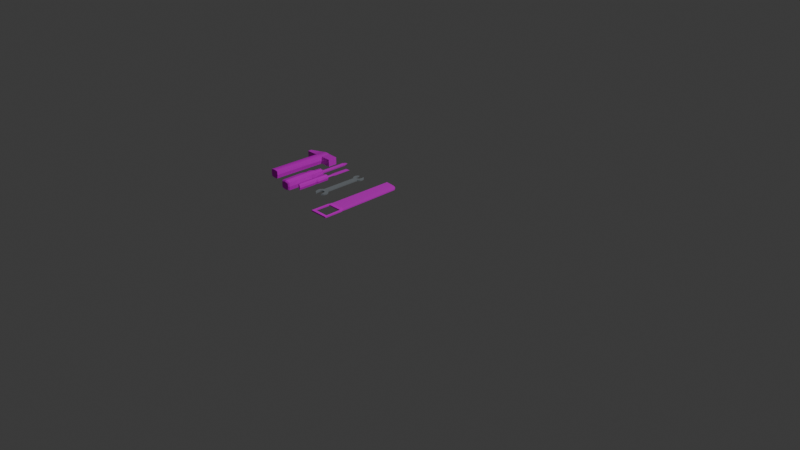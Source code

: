 # Source: tools.blend  (saved by Blender 4.2.67; exported with 4.5.12 LTS)
import bpy
from mathutils import Matrix  # noqa: F401  (used for matrix-valued properties, if any)

bpy.ops.wm.read_factory_settings(use_empty=True)
scene = bpy.context.scene
scene.name = 'Scene'

# ---- collections
col_collection = bpy.data.collections.new('Collection'); scene.collection.children.link(col_collection)
col_export = bpy.data.collections.new('Export'); scene.collection.children.link(col_export)

# ---- images (referenced by path relative to the original .blend; pixels are not part of the script)
import os
ASSET_DIR = os.environ.get("B2B_ASSET_DIR", "")  # directory of the original .blend (textures are referenced by path, not embedded)
HERE = os.path.dirname(os.path.abspath(__file__))  # packed textures are extracted next to this script under _unpacked/

def load_image(name, relpath, width, height, colorspace="sRGB"):
    """Load a texture the original file referenced (path relative to the .blend, or extracted next to this script)."""
    p = next((c for c in (os.path.join(HERE, relpath), os.path.join(ASSET_DIR, relpath)) if relpath and os.path.exists(c)), "")
    if p:
        img = bpy.data.images.load(p, check_existing=True)
        img.name = name
    else:  # same state as the original file: an image datablock whose file is absent (Cycles renders it pink)
        img = bpy.data.images.new(name, width, height)
        img.source = "FILE"
        img.filepath = "//" + (relpath or name)
    img.colorspace_settings.name = colorspace
    return img
img_fine_grained_wood_col_1k_jpg_001 = load_image('fine_grained_wood_col_1k.jpg.001', 'fine_grained_wood_col_1k.jpg', 1024, 1024, 'sRGB')
img_fine_grained_wood_nor_gl_1k_exr_001 = load_image('fine_grained_wood_nor_gl_1k.exr.001', 'fine_grained_wood_nor_gl_1k.exr', 1024, 1024, 'Linear Rec.709')
img_fine_grained_wood_rough_1k_jpg_001 = load_image('fine_grained_wood_rough_1k.jpg.001', 'fine_grained_wood_rough_1k.jpg', 1024, 1024, 'sRGB')
img_spotted_rust_albedo_png = load_image('spotted-rust_albedo.png', 'textures/spotted-rust-bl/spotted-rust_albedo.png', 1024, 1024, 'sRGB')
img_old_sheet_metal_albedo_png = load_image('old-sheet-metal-albedo.png', 'textures/old-sheet-metal-bl/old-sheet-metal-albedo.png', 1024, 1024, 'sRGB')
img_old_sheet_metal_normal_ogl_png = load_image('old-sheet-metal-Normal-ogl.png', 'textures/old-sheet-metal-bl/old-sheet-metal-Normal-ogl.png', 1024, 1024, 'sRGB')
img_old_sheet_metal_roughness_png = load_image('old-sheet-metal-Roughness.png', 'textures/old-sheet-metal-bl/old-sheet-metal-Roughness.png', 1024, 1024, 'sRGB')

# ---- materials (node trees are filled in below, after node groups)
mat_wood = bpy.data.materials.new('Wood')
mat_spottedruststeel = bpy.data.materials.new('SpottedRustSteel')
mat_material_002 = bpy.data.materials.new('Material.002')
mat_material_003 = bpy.data.materials.new('Material.003')
mat_material_001 = bpy.data.materials.new('Material.001')

# ---- material node trees
mat_wood.use_nodes = True; mat_wood.node_tree.nodes.clear()
_N = mat_wood.node_tree.nodes; _L = mat_wood.node_tree.links
n0 = _N.new('ShaderNodeBsdfPrincipled'); n0.name = 'Principled BSDF'; n0.location = (-202, 293)
n0.inputs[3].default_value = 1.0
n1 = _N.new('ShaderNodeOutputMaterial'); n1.name = 'Material Output'; n1.location = (88, 293)
n2 = _N.new('ShaderNodeTexImage'); n2.name = 'Image Texture'; n2.location = (-641, 265)
n2.image = img_fine_grained_wood_col_1k_jpg_001
n3 = _N.new('ShaderNodeTexImage'); n3.name = 'Image Texture.001'; n3.location = (-946, -5)
n3.image = img_fine_grained_wood_nor_gl_1k_exr_001
n4 = _N.new('ShaderNodeNormalMap'); n4.name = 'Normal Map'; n4.location = (-626, -29)
n5 = _N.new('ShaderNodeTexImage'); n5.name = 'Image Texture.002'; n5.location = (-630, -208)
n5.image = img_fine_grained_wood_rough_1k_jpg_001
_L.new(n0.outputs[0], n1.inputs[0])
_L.new(n2.outputs[0], n0.inputs[0])
_L.new(n3.outputs[0], n4.inputs[0])
_L.new(n4.outputs[0], n0.inputs[5])
_L.new(n5.outputs[0], n0.inputs[2])
n1.is_active_output = True
mat_spottedruststeel.use_nodes = True; mat_spottedruststeel.node_tree.nodes.clear()
_N = mat_spottedruststeel.node_tree.nodes; _L = mat_spottedruststeel.node_tree.links
n0 = _N.new('ShaderNodeBsdfPrincipled'); n0.name = 'Principled BSDF'; n0.location = (10, 300)
n1 = _N.new('ShaderNodeOutputMaterial'); n1.name = 'Material Output'; n1.location = (300, 300)
n2 = _N.new('ShaderNodeTexImage'); n2.name = 'Image Texture'; n2.location = (-280, 280)
n2.image = img_spotted_rust_albedo_png
_L.new(n0.outputs[0], n1.inputs[0])
_L.new(n2.outputs[0], n0.inputs[0])
n1.is_active_output = True
mat_material_002.use_nodes = True; mat_material_002.node_tree.nodes.clear()
_N = mat_material_002.node_tree.nodes; _L = mat_material_002.node_tree.links
n0 = _N.new('ShaderNodeBsdfPrincipled'); n0.name = 'Principled BSDF'; n0.location = (10, 300)
n1 = _N.new('ShaderNodeOutputMaterial'); n1.name = 'Material Output'; n1.location = (300, 300)
n2 = _N.new('ShaderNodeTexImage'); n2.name = 'Image Texture'; n2.location = (-280, 280)
n2.image = img_spotted_rust_albedo_png
_L.new(n0.outputs[0], n1.inputs[0])
_L.new(n2.outputs[0], n0.inputs[0])
n1.is_active_output = True
mat_material_003.use_nodes = True; mat_material_003.node_tree.nodes.clear()
_N = mat_material_003.node_tree.nodes; _L = mat_material_003.node_tree.links
n0 = _N.new('ShaderNodeBsdfPrincipled'); n0.name = 'Principled BSDF'; n0.location = (-32, 305)
n1 = _N.new('ShaderNodeOutputMaterial'); n1.name = 'Material Output'; n1.location = (258, 305)
n2 = _N.new('ShaderNodeTexImage'); n2.name = 'Image Texture'; n2.location = (-446, 367)
n2.image = img_old_sheet_metal_albedo_png
n3 = _N.new('ShaderNodeTexImage'); n3.name = 'Image Texture.001'; n3.location = (-750, 55)
n3.image = img_old_sheet_metal_normal_ogl_png
n4 = _N.new('ShaderNodeNormalMap'); n4.name = 'Normal Map'; n4.location = (-481, 13)
n5 = _N.new('ShaderNodeTexImage'); n5.name = 'Image Texture.002'; n5.location = (-305, -23)
n5.image = img_old_sheet_metal_roughness_png
_L.new(n0.outputs[0], n1.inputs[0])
_L.new(n2.outputs[0], n0.inputs[0])
_L.new(n3.outputs[0], n4.inputs[0])
_L.new(n4.outputs[0], n0.inputs[5])
_L.new(n5.outputs[0], n0.inputs[2])
n1.is_active_output = True
mat_material_001.use_nodes = True; mat_material_001.node_tree.nodes.clear()
_N = mat_material_001.node_tree.nodes; _L = mat_material_001.node_tree.links
n0 = _N.new('ShaderNodeBsdfPrincipled'); n0.name = 'Principled BSDF'; n0.location = (10, 300)
n0.inputs[0].default_value = (0.3694, 0.4081, 0.4404, 1.0)
n0.inputs[1].default_value = 0.3364
n1 = _N.new('ShaderNodeOutputMaterial'); n1.name = 'Material Output'; n1.location = (300, 300)
_L.new(n0.outputs[0], n1.inputs[0])
n1.is_active_output = True

# ---- world
world_world = bpy.data.worlds.new('World'); scene.world = world_world
world_world.use_nodes = True; world_world.node_tree.nodes.clear()
_N = world_world.node_tree.nodes; _L = world_world.node_tree.links
n0 = _N.new('ShaderNodeOutputWorld'); n0.name = 'World Output'; n0.location = (300, 300)
n1 = _N.new('ShaderNodeBackground'); n1.name = 'Background'; n1.location = (10, 300)
n1.inputs[0].default_value = (0.05088, 0.05088, 0.05088, 1.0)
_L.new(n1.outputs[0], n0.inputs[0])
n0.is_active_output = True
world_world.color = (0.05088, 0.05088, 0.05088)
world_world.sun_shadow_jitter_overblur = 0.0

# ---- cameras
cam_camera = bpy.data.cameras.new('Camera')
cam_camera.clip_end = 100.0
cam_camera.ortho_scale = 7.314

# ---- lights
light_light = bpy.data.lights.new('Light', 'POINT')
light_light.energy = 1000.0
light_light.shadow_soft_size = 0.1

# ---- meshes
me_cube_002 = bpy.data.meshes.new('Cube.002')
me_cube_002.from_pydata([(0.1349, -1.0, -1.0), (0.1349, 1.0, 1.0), (0.1349, 1.0, -1.0), (0.1349, -1.0, 1.0), (1.0, -1.0, -1.0), (1.0, -1.0, 1.0), (1.098, 1.0, -1.0), (1.098, 1.0, 1.0), (-0.101, 1.0, -1.0), (-0.101, 1.0, 1.0), (-0.101, -1.0, -1.0), (-0.101, -1.0, 1.0), (0.01498, -1.0, -1.0), (0.01498, 1.0, 1.0), (0.01498, -1.0, 1.0), (0.01498, 1.0, -1.0), (0.3423, 1.034, 1.0), (0.3423, -1.034, -1.0), (0.3423, 1.034, -1.0), (0.3423, -1.034, 1.0), (0.4781, 1.0, 1.0), (0.4781, -1.0, -1.0), (0.4781, 1.0, -1.0), (0.4781, -1.0, 1.0), (-1.033, 0.7526, -0.2011), (-1.033, -0.7526, -0.2011), (-1.042, -0.7526, 0.009743), (-1.042, 0.7636, 0.009743), (-0.3903, 0.7526, -0.2191), (-0.3903, -0.7526, 0.2191), (-0.3903, 0.7526, 0.2191), (-0.136, 0.466, 0.2191), (-0.3903, -0.7526, -0.2191), (-0.136, -0.466, -0.2191), (-0.136, -0.466, 0.2191), (-0.136, 0.466, -0.2191), (0.2164, 1.048, -1.0), (0.2164, -1.048, 1.0), (0.2164, 1.048, 1.0), (0.2164, -1.048, -1.0), (0.269, 1.094, 1.0), (0.269, -1.094, -1.0), (0.269, 1.094, -1.0), (0.269, -1.094, 1.0), (0.3884, 0.8144, -1.0), (0.3884, -0.8144, 1.0), (0.3884, 0.8144, 1.0), (0.3884, -0.8144, -1.0), (0.3022, 1.108, 1.0), (0.3022, -1.108, -1.0), (0.3022, 1.108, -1.0), (0.3022, -1.108, 1.0), (0.431, 0.7913, 1.0), (0.431, -0.7913, -1.0), (0.431, 0.7913, -1.0), (0.431, -0.7913, 1.0), (-1.011, -0.7526, 0.2191), (-1.011, 0.7526, 0.2191), (-0.3536, 0.466, 0.2191), (-0.3536, -0.466, -0.2191), (-0.3536, 0.466, -0.2191), (-0.3536, -0.466, 0.2191), (-0.3712, 0.5614, -0.2191), (-0.3712, -0.5614, 0.2191), (-0.3712, 0.5614, 0.2191), (-0.3712, -0.5614, -0.2191), (0.02069, -1.0, -1.0), (0.02069, 1.0, 1.0), (0.02069, -1.0, 1.0), (0.02069, 1.0, -1.0), (0.01504, 0.9786, 0.9786), (0.01504, -0.9786, 0.9786), (0.01504, -0.9786, -0.9786), (0.01504, 0.9786, -0.9786), (0.02063, -0.9786, 0.9786), (0.02063, 0.9786, -0.9786), (0.02063, -0.9786, -0.9786), (0.02063, 0.9786, 0.9786), (0.01498, -5.684e-14, 1.297), (1.049, -5.684e-14, -1.296), (1.049, -5.684e-14, 1.297), (0.01498, -5.684e-14, -1.296), (-0.101, -5.684e-14, 1.297), (-0.101, -5.684e-14, -1.296), (0.3423, -5.684e-14, 1.297), (0.3423, -5.684e-14, -1.296), (0.4781, -5.684e-14, 1.297), (0.4781, -5.684e-14, -1.296), (-1.033, -5.684e-14, -0.227), (-1.042, -5.684e-14, 0.01591), (-0.136, -5.684e-14, 0.2845), (-0.136, -5.684e-14, -0.2837), (-0.3903, -5.684e-14, -0.2837), (-0.3903, -5.684e-14, 0.2845), (0.1349, -5.684e-14, -1.296), (0.1349, -5.684e-14, 1.297), (0.2164, -5.684e-14, 1.297), (0.2164, -5.684e-14, -1.296), (0.269, -5.684e-14, 1.297), (0.269, -5.684e-14, -1.296), (0.3884, -5.684e-14, -1.296), (0.3884, -5.684e-14, 1.297), (0.3022, -5.684e-14, 1.297), (0.3022, -5.684e-14, -1.296), (0.431, -5.684e-14, 1.297), (0.431, -5.684e-14, -1.296), (-1.011, -5.684e-14, 0.2638), (-0.3536, -5.684e-14, 0.2845), (-0.3536, -5.684e-14, -0.2837), (-0.3712, -5.684e-14, -0.2837), (-0.3712, -5.684e-14, 0.2845), (0.02069, -5.684e-14, -1.296), (0.02069, -5.684e-14, 1.297), (0.01504, -5.684e-14, 1.269), (0.01504, -5.684e-14, -1.268), (0.02063, -5.684e-14, -1.268), (0.02063, -5.684e-14, 1.269), (1.098, 1.202, -0.0003697), (1.0, -1.202, -0.0003697), (0.01498, -1.202, -0.0003697), (0.01498, 1.202, -0.0003697), (-0.101, -1.202, -0.0003697), (-0.101, 1.202, -0.0003697), (0.3423, -1.243, -0.0003697), (0.3423, 1.243, -0.0003697), (0.4781, -1.202, -0.0003697), (0.4781, 1.202, -0.0003697), (-1.075, -0.764, -0.1951), (-1.075, 0.7503, -0.1951), (-0.136, -0.5601, -8.101e-05), (-0.136, 0.5601, -8.101e-05), (-0.3902, 0.7436, -8.101e-05), (-0.3904, -0.7968, -8.101e-05), (0.1349, 1.202, -0.0003697), (0.1349, -1.202, -0.0003697), (0.2164, -1.259, -0.0003697), (0.2164, 1.259, -0.0003697), (0.269, -1.315, -0.0003697), (0.269, 1.315, -0.0003697), (0.3884, 0.9789, -0.0003697), (0.3884, -0.9789, -0.0003697), (0.3022, -1.332, -0.0003697), (0.3022, 1.332, -0.0003697), (0.431, -0.9512, -0.0003697), (0.431, 0.9512, -0.0003697), (-0.3536, -0.5601, -8.101e-05), (-0.3536, 0.5601, -8.101e-05), (-0.3712, 0.6748, -8.101e-05), (-0.3712, -0.6748, -8.101e-05), (0.02069, -1.202, -0.0003697), (0.02069, 1.202, -0.0003697), (0.01504, -1.176, -0.0003618), (0.01504, 1.176, -0.0003618), (0.02063, -1.176, -0.0003618), (0.02063, 1.176, -0.0003618), (-1.075, 4.817e-08, -0.2157), (1.071, 4.817e-08, -8.774e-05)], [], [(150, 67, 1, 133), (126, 20, 7, 117), (156, 80, 5, 118), (111, 66, 76, 115), (87, 79, 4, 21), (112, 67, 77, 116), (78, 82, 11, 14), (83, 81, 12, 10), (119, 14, 11, 121), (122, 9, 13, 120), (83, 10, 33, 91), (122, 8, 35, 130), (82, 9, 31, 90), (121, 11, 34, 129), (140, 45, 19, 123), (101, 84, 19, 45), (103, 85, 17, 49), (142, 48, 16, 124), (80, 86, 23, 5), (118, 5, 23, 125), (105, 87, 21, 53), (144, 52, 20, 126), (155, 89, 27, 128), (132, 29, 56, 26, 127, 25, 32), (106, 89, 26, 56), (108, 91, 33, 59), (146, 58, 31, 130), (128, 27, 57, 30, 131, 28, 24), (24, 28, 92, 88), (110, 93, 29, 63), (148, 63, 29, 132), (111, 94, 0, 66), (135, 37, 3, 134), (96, 95, 3, 37), (98, 96, 37, 43), (137, 43, 37, 135), (133, 1, 38, 136), (94, 97, 39, 0), (141, 51, 43, 137), (102, 98, 43, 51), (136, 38, 40, 138), (97, 99, 41, 39), (124, 16, 46, 139), (85, 100, 47, 17), (104, 101, 45, 55), (143, 55, 45, 140), (84, 102, 51, 19), (123, 19, 51, 141), (138, 40, 48, 142), (99, 103, 49, 41), (125, 23, 55, 143), (86, 104, 55, 23), (139, 46, 52, 144), (100, 105, 53, 47), (93, 106, 56, 29), (129, 34, 61, 145), (90, 107, 61, 34), (147, 64, 58, 146), (109, 108, 59, 65), (92, 109, 65, 32), (131, 30, 64, 147), (145, 61, 63, 148), (107, 110, 63, 61), (120, 13, 70, 152), (134, 3, 68, 149), (95, 112, 68, 3), (149, 68, 74, 153), (116, 113, 71, 74), (153, 74, 71, 151), (114, 115, 76, 72), (152, 70, 77, 154), (78, 14, 71, 113), (81, 15, 73, 114), (119, 12, 72, 151), (150, 69, 75, 154), (12, 81, 114, 72), (13, 78, 113, 70), (73, 75, 115, 114), (77, 70, 113, 116), (1, 67, 112, 95), (58, 64, 110, 107), (28, 62, 109, 92), (62, 60, 108, 109), (31, 58, 107, 90), (30, 57, 106, 93), (44, 54, 105, 100), (20, 52, 104, 86), (42, 50, 103, 99), (16, 48, 102, 84), (52, 46, 101, 104), (18, 44, 100, 85), (36, 42, 99, 97), (48, 40, 98, 102), (2, 36, 97, 94), (40, 38, 96, 98), (38, 1, 95, 96), (69, 2, 94, 111), (64, 30, 93, 110), (60, 35, 91, 108), (57, 27, 89, 106), (127, 26, 89, 155), (54, 22, 87, 105), (7, 20, 86, 80), (50, 18, 85, 103), (46, 16, 84, 101), (11, 82, 90, 34), (8, 83, 91, 35), (8, 15, 81, 83), (13, 9, 82, 78), (68, 112, 116, 74), (22, 6, 79, 87), (69, 111, 115, 75), (117, 7, 80, 156), (6, 117, 156, 79), (25, 127, 155, 88), (67, 150, 154, 77), (14, 119, 151, 71), (73, 152, 154, 75), (76, 153, 151, 72), (66, 149, 153, 76), (0, 134, 149, 66), (15, 120, 152, 73), (59, 145, 148, 65), (28, 131, 147, 62), (62, 147, 146, 60), (33, 129, 145, 59), (44, 139, 144, 54), (21, 125, 143, 53), (42, 138, 142, 50), (17, 123, 141, 49), (53, 143, 140, 47), (18, 124, 139, 44), (36, 136, 138, 42), (49, 141, 137, 41), (2, 133, 136, 36), (41, 137, 135, 39), (39, 135, 134, 0), (65, 148, 132, 32), (60, 146, 130, 35), (88, 155, 128, 24), (54, 144, 126, 22), (4, 118, 125, 21), (50, 142, 124, 18), (47, 140, 123, 17), (10, 121, 129, 33), (9, 122, 130, 31), (8, 122, 120, 15), (12, 119, 121, 10), (79, 156, 118, 4), (22, 126, 117, 6), (69, 150, 133, 2), (88, 92, 32, 25)])
me_cube_002.polygons.foreach_set('material_index', [0, 0, 0, 0, 0, 0, 0, 0, 0, 0, 0, 0, 0, 0, 0, 0, 0, 0, 0, 0, 0, 0, 1, 1, 1, 1, 1, 1, 1, 1, 1, 0, 0, 0, 0, 0, 0, 0, 0, 0, 0, 0, 0, 0, 0, 0, 0, 0, 0, 0, 0, 0, 0, 0, 1, 1, 1, 1, 1, 1, 1, 1, 1, 0, 0, 0, 0, 0, 0, 0, 0, 0, 0, 0, 0, 0, 0, 0, 0, 0, 1, 1, 1, 1, 1, 0, 0, 0, 0, 0, 0, 0, 0, 0, 0, 0, 0, 1, 1, 1, 1, 0, 0, 0, 0, 0, 0, 0, 0, 0, 0, 0, 0, 0, 1, 0, 0, 0, 0, 0, 0, 0, 1, 1, 1, 1, 0, 0, 0, 0, 0, 0, 0, 0, 0, 0, 0, 1, 1, 1, 0, 0, 0, 0, 0, 0, 0, 0, 0, 0, 0, 1])
_uv = me_cube_002.uv_layers.new(name='UVMap')
_uv.uv.foreach_set('vector', [0.48, 0.9883, 0.233, 0.9851, 0.2426, 0.9579, 0.4659, 0.9626, 0.3886, 0.8232, 0.264, 0.8566, 0.2784, 0.7831, 0.3534, 0.7596, 0.3016, 0.666, 0.1936, 0.7307, 0.1788, 0.6255, 0.2475, 0.5661, 0.2488, 0.625, 0.2488, 0.75, 0.2488, 0.75, 0.2488, 0.625, 0.5015, 0.5555, 0.4138, 0.6097, 0.3344, 0.5443, 0.3363, 0.4788, 0.7512, 0.625, 0.7512, 0.5, 0.7512, 0.5, 0.7512, 0.625, 0.6423, 0.4568, 0.6511, 0.4371, 0.7896, 0.4383, 0.7962, 0.456, 0.8047, 0.09368, 0.814, 0.07381, 0.9181, 0.1906, 0.9006, 0.1973, 0.9192, 0.3531, 0.7962, 0.456, 0.7896, 0.4383, 0.8976, 0.3435, 0.558, 0.1866, 0.5556, 0.3328, 0.5381, 0.34, 0.5364, 0.177, 0.8047, 0.09368, 0.9006, 0.1973, 0.8045, 0.2632, 0.7454, 0.226, 0.558, 0.1866, 0.6662, 0.09181, 0.6794, 0.2058, 0.652, 0.2304, 0.6511, 0.4371, 0.5556, 0.3328, 0.651, 0.2674, 0.7103, 0.3041, 0.8976, 0.3435, 0.7896, 0.4383, 0.7766, 0.3244, 0.8039, 0.3, 0.1906, 0.4674, 0.09558, 0.6137, 0.07793, 0.5691, 0.1725, 0.4351, 0.08842, 0.7844, 0.08004, 0.7889, 0.07793, 0.5691, 0.09558, 0.6137, 0.5317, 0.5384, 0.5231, 0.5432, 0.3365, 0.4251, 0.3315, 0.4113, 0.4423, 0.92, 0.2692, 0.9251, 0.2644, 0.9109, 0.4324, 0.9022, 0.1936, 0.7307, 0.1018, 0.7771, 0.1234, 0.5975, 0.1788, 0.6255, 0.2475, 0.5661, 0.1788, 0.6255, 0.1234, 0.5975, 0.2157, 0.5124, 0.5081, 0.5517, 0.5015, 0.5555, 0.3363, 0.4788, 0.3652, 0.4728, 0.4101, 0.862, 0.2357, 0.862, 0.264, 0.8566, 0.3886, 0.8232, 0.4418, 0.5162, 0.4475, 0.5066, 0.4674, 0.5212, 0.4635, 0.5238, 0.3873, 0.4243, 0.4223, 0.4233, 0.4305, 0.4874, 0.4256, 0.4918, 0.4241, 0.4963, 0.4228, 0.4967, 0.3892, 0.4885, 0.4701, 0.4559, 0.4475, 0.5066, 0.4256, 0.4918, 0.4305, 0.4874, 0.3337, 0.6543, 0.3019, 0.6876, 0.3055, 0.4959, 0.3412, 0.4951, 0.6103, 0.6504, 0.6129, 0.4978, 0.6608, 0.4997, 0.6579, 0.6837, 0.4635, 0.5238, 0.4674, 0.5212, 0.4703, 0.5176, 0.4998, 0.4999, 0.4869, 0.5579, 0.4468, 0.5596, 0.4637, 0.525, 0.4637, 0.525, 0.4468, 0.5596, 0.4088, 0.5606, 0.4205, 0.5412, 0.583, 0.3941, 0.4999, 0.4126, 0.4223, 0.4233, 0.4208, 0.3995, 0.3649, 0.3947, 0.4208, 0.3995, 0.4223, 0.4233, 0.3873, 0.4243, 0.5937, 0.5031, 0.5667, 0.5185, 0.3575, 0.3784, 0.3666, 0.3516, 0.1508, 0.396, 0.04829, 0.5604, 0.02741, 0.5623, 0.1398, 0.3764, 0.05318, 0.8036, 0.03616, 0.8128, 0.02741, 0.5623, 0.04829, 0.5604, 0.06418, 0.7976, 0.05318, 0.8036, 0.04829, 0.5604, 0.0618, 0.5572, 0.1588, 0.4103, 0.0618, 0.5572, 0.04829, 0.5604, 0.1508, 0.396, 0.4659, 0.9626, 0.2426, 0.9579, 0.2557, 0.9411, 0.4547, 0.9424, 0.5667, 0.5185, 0.5498, 0.5281, 0.3447, 0.3952, 0.3575, 0.3784, 0.1629, 0.4177, 0.06879, 0.5576, 0.0618, 0.5572, 0.1588, 0.4103, 0.0714, 0.7936, 0.06418, 0.7976, 0.0618, 0.5572, 0.06879, 0.5576, 0.4547, 0.9424, 0.2557, 0.9411, 0.2658, 0.9313, 0.4465, 0.9276, 0.5498, 0.5281, 0.5389, 0.5343, 0.3348, 0.4051, 0.3447, 0.3952, 0.4324, 0.9022, 0.2644, 0.9109, 0.2358, 0.8712, 0.4141, 0.8693, 0.5231, 0.5432, 0.5147, 0.548, 0.3651, 0.4637, 0.3365, 0.4251, 0.09505, 0.7807, 0.08842, 0.7844, 0.09558, 0.6137, 0.1032, 0.6186, 0.1945, 0.4745, 0.1032, 0.6186, 0.09558, 0.6137, 0.1906, 0.4674, 0.08004, 0.7889, 0.0714, 0.7936, 0.06879, 0.5576, 0.07793, 0.5691, 0.1725, 0.4351, 0.07793, 0.5691, 0.06879, 0.5576, 0.1629, 0.4177, 0.4465, 0.9276, 0.2658, 0.9313, 0.2692, 0.9251, 0.4423, 0.92, 0.5389, 0.5343, 0.5317, 0.5384, 0.3315, 0.4113, 0.3348, 0.4051, 0.2157, 0.5124, 0.1234, 0.5975, 0.1032, 0.6186, 0.1945, 0.4745, 0.1018, 0.7771, 0.09505, 0.7807, 0.1032, 0.6186, 0.1234, 0.5975, 0.4141, 0.8693, 0.2358, 0.8712, 0.2357, 0.862, 0.4101, 0.862, 0.5147, 0.548, 0.5081, 0.5517, 0.3652, 0.4728, 0.3651, 0.4637, 0.4999, 0.4126, 0.4701, 0.4559, 0.4305, 0.4874, 0.4223, 0.4233, 0.3113, 0.3289, 0.4218, 0.3274, 0.4212, 0.374, 0.3397, 0.3741, 0.6583, 0.3229, 0.6122, 0.3719, 0.4212, 0.374, 0.4218, 0.3274, 0.5825, 0.6206, 0.5835, 0.4994, 0.6129, 0.4978, 0.6103, 0.6504, 0.3643, 0.6246, 0.3337, 0.6543, 0.3412, 0.4951, 0.3674, 0.4974, 0.4088, 0.5606, 0.3643, 0.6246, 0.3674, 0.4974, 0.3892, 0.4885, 0.4869, 0.5579, 0.4998, 0.4999, 0.5835, 0.4994, 0.5825, 0.6206, 0.3397, 0.3741, 0.4212, 0.374, 0.4208, 0.3995, 0.3649, 0.3947, 0.6122, 0.3719, 0.583, 0.3941, 0.4208, 0.3995, 0.4212, 0.374, 0.5364, 0.177, 0.5381, 0.34, 0.5334, 0.3414, 0.5329, 0.1754, 0.1398, 0.3764, 0.02741, 0.5623, 0.0001014, 0.5556, 0.1261, 0.3516, 0.03616, 0.8128, 0.009069, 0.8276, 0.0001014, 0.5556, 0.02741, 0.5623, 0.5, 0.8762, 0.625, 0.8762, 0.625, 0.8762, 0.5, 0.8762, 0.6404, 0.4611, 0.6408, 0.4603, 0.7982, 0.4603, 0.7985, 0.4611, 0.9235, 0.3551, 0.7985, 0.4611, 0.7982, 0.4603, 0.9226, 0.3547, 0.8155, 0.07036, 0.8159, 0.06954, 0.9236, 0.1889, 0.9227, 0.1892, 0.5329, 0.1754, 0.5334, 0.3414, 0.5325, 0.3417, 0.532, 0.175, 0.6423, 0.4568, 0.7962, 0.456, 0.7982, 0.4603, 0.6408, 0.4603, 0.814, 0.07381, 0.6596, 0.07412, 0.6576, 0.06983, 0.8155, 0.07036, 0.9192, 0.3531, 0.9181, 0.1906, 0.9227, 0.1892, 0.9226, 0.3547, 0.5, 0.3738, 0.375, 0.3738, 0.375, 0.3738, 0.5, 0.3738, 0.9181, 0.1906, 0.814, 0.07381, 0.8155, 0.07036, 0.9227, 0.1892, 0.5381, 0.34, 0.6423, 0.4568, 0.6408, 0.4603, 0.5334, 0.3414, 0.6576, 0.06983, 0.6573, 0.069, 0.8159, 0.06954, 0.8155, 0.07036, 0.5325, 0.3417, 0.5334, 0.3414, 0.6408, 0.4603, 0.6404, 0.4611, 0.2426, 0.9579, 0.233, 0.9851, 0.009069, 0.8276, 0.03616, 0.8128, 0.6129, 0.4978, 0.5835, 0.4994, 0.583, 0.3941, 0.6122, 0.3719, 0.4468, 0.5596, 0.4576, 0.6214, 0.3643, 0.6246, 0.4088, 0.5606, 0.4576, 0.6214, 0.4574, 0.652, 0.3337, 0.6543, 0.3643, 0.6246, 0.6608, 0.4997, 0.6129, 0.4978, 0.6122, 0.3719, 0.6583, 0.3229, 0.4998, 0.4999, 0.4703, 0.5176, 0.4701, 0.4559, 0.4999, 0.4126, 0.5103, 0.7192, 0.5025, 0.7143, 0.5081, 0.5517, 0.5147, 0.548, 0.264, 0.8566, 0.2357, 0.862, 0.09505, 0.7807, 0.1018, 0.7771, 0.5453, 0.7766, 0.5382, 0.7762, 0.5317, 0.5384, 0.5389, 0.5343, 0.2644, 0.9109, 0.2692, 0.9251, 0.0714, 0.7936, 0.08004, 0.7889, 0.2357, 0.862, 0.2358, 0.8712, 0.08842, 0.7844, 0.09505, 0.7807, 0.5288, 0.7646, 0.5103, 0.7192, 0.5147, 0.548, 0.5231, 0.5432, 0.559, 0.7733, 0.5453, 0.7766, 0.5389, 0.5343, 0.5498, 0.5281, 0.2692, 0.9251, 0.2658, 0.9313, 0.06418, 0.7976, 0.0714, 0.7936, 0.5802, 0.7711, 0.559, 0.7733, 0.5498, 0.5281, 0.5667, 0.5185, 0.2658, 0.9313, 0.2557, 0.9411, 0.05318, 0.8036, 0.06418, 0.7976, 0.2557, 0.9411, 0.2426, 0.9579, 0.03616, 0.8128, 0.05318, 0.8036, 0.6081, 0.7777, 0.5802, 0.7711, 0.5667, 0.5185, 0.5937, 0.5031, 0.5835, 0.4994, 0.4998, 0.4999, 0.4999, 0.4126, 0.583, 0.3941, 0.4574, 0.652, 0.4577, 0.6846, 0.3019, 0.6876, 0.3337, 0.6543, 0.4703, 0.5176, 0.4674, 0.5212, 0.4475, 0.5066, 0.4701, 0.4559, 0.4241, 0.4963, 0.4256, 0.4918, 0.4475, 0.5066, 0.4418, 0.5162, 0.5025, 0.7143, 0.483, 0.7354, 0.5015, 0.5555, 0.5081, 0.5517, 0.2784, 0.7831, 0.264, 0.8566, 0.1018, 0.7771, 0.1936, 0.7307, 0.5382, 0.7762, 0.5288, 0.7646, 0.5231, 0.5432, 0.5317, 0.5384, 0.2358, 0.8712, 0.2644, 0.9109, 0.08004, 0.7889, 0.08842, 0.7844, 0.7896, 0.4383, 0.6511, 0.4371, 0.7103, 0.3041, 0.7766, 0.3244, 0.6662, 0.09181, 0.8047, 0.09368, 0.7454, 0.226, 0.6794, 0.2058, 0.6662, 0.09181, 0.6596, 0.07412, 0.814, 0.07381, 0.8047, 0.09368, 0.5381, 0.34, 0.5556, 0.3328, 0.6511, 0.4371, 0.6423, 0.4568, 0.7512, 0.75, 0.7512, 0.625, 0.7512, 0.625, 0.7512, 0.75, 0.483, 0.7354, 0.4131, 0.7086, 0.4138, 0.6097, 0.5015, 0.5555, 0.2488, 0.5, 0.2488, 0.625, 0.2488, 0.625, 0.2488, 0.5, 0.3534, 0.7596, 0.2784, 0.7831, 0.1936, 0.7307, 0.3016, 0.666, 0.4131, 0.7086, 0.3534, 0.7596, 0.3016, 0.666, 0.4138, 0.6097, 0.4228, 0.4967, 0.4241, 0.4963, 0.4418, 0.5162, 0.4205, 0.5412, 0.625, 0.3738, 0.5, 0.3738, 0.5, 0.3738, 0.625, 0.3738, 0.7962, 0.456, 0.9192, 0.3531, 0.9226, 0.3547, 0.7982, 0.4603, 0.6576, 0.06983, 0.5329, 0.1754, 0.532, 0.175, 0.6573, 0.069, 0.9236, 0.1889, 0.9235, 0.3551, 0.9226, 0.3547, 0.9227, 0.1892, 0.375, 0.8762, 0.5, 0.8762, 0.5, 0.8762, 0.375, 0.8762, 0.3575, 0.3784, 0.1398, 0.3764, 0.1261, 0.3516, 0.3666, 0.3516, 0.6596, 0.07412, 0.5364, 0.177, 0.5329, 0.1754, 0.6576, 0.06983, 0.3412, 0.4951, 0.3397, 0.3741, 0.3649, 0.3947, 0.3674, 0.4974, 0.4468, 0.5596, 0.4869, 0.5579, 0.5825, 0.6206, 0.4576, 0.6214, 0.4576, 0.6214, 0.5825, 0.6206, 0.6103, 0.6504, 0.4574, 0.652, 0.3055, 0.4959, 0.3113, 0.3289, 0.3397, 0.3741, 0.3412, 0.4951, 0.5103, 0.7192, 0.4141, 0.8693, 0.4101, 0.862, 0.5025, 0.7143, 0.3363, 0.4788, 0.2157, 0.5124, 0.1945, 0.4745, 0.3652, 0.4728, 0.5453, 0.7766, 0.4465, 0.9276, 0.4423, 0.92, 0.5382, 0.7762, 0.3365, 0.4251, 0.1725, 0.4351, 0.1629, 0.4177, 0.3315, 0.4113, 0.3652, 0.4728, 0.1945, 0.4745, 0.1906, 0.4674, 0.3651, 0.4637, 0.5288, 0.7646, 0.4324, 0.9022, 0.4141, 0.8693, 0.5103, 0.7192, 0.559, 0.7733, 0.4547, 0.9424, 0.4465, 0.9276, 0.5453, 0.7766, 0.3315, 0.4113, 0.1629, 0.4177, 0.1588, 0.4103, 0.3348, 0.4051, 0.5802, 0.7711, 0.4659, 0.9626, 0.4547, 0.9424, 0.559, 0.7733, 0.3348, 0.4051, 0.1588, 0.4103, 0.1508, 0.396, 0.3447, 0.3952, 0.3447, 0.3952, 0.1508, 0.396, 0.1398, 0.3764, 0.3575, 0.3784, 0.375, 0.9159, 0.5, 0.9159, 0.5, 0.9171, 0.375, 0.9171, 0.4574, 0.652, 0.6103, 0.6504, 0.6579, 0.6837, 0.4577, 0.6846, 0.4205, 0.5412, 0.4418, 0.5162, 0.4635, 0.5238, 0.4637, 0.525, 0.5025, 0.7143, 0.4101, 0.862, 0.3886, 0.8232, 0.483, 0.7354, 0.3344, 0.5443, 0.2475, 0.5661, 0.2157, 0.5124, 0.3363, 0.4788, 0.5382, 0.7762, 0.4423, 0.92, 0.4324, 0.9022, 0.5288, 0.7646, 0.3651, 0.4637, 0.1906, 0.4674, 0.1725, 0.4351, 0.3365, 0.4251, 0.9006, 0.1973, 0.8976, 0.3435, 0.8039, 0.3, 0.8045, 0.2632, 0.5556, 0.3328, 0.558, 0.1866, 0.652, 0.2304, 0.651, 0.2674, 0.6662, 0.09181, 0.558, 0.1866, 0.5364, 0.177, 0.6596, 0.07412, 0.9181, 0.1906, 0.9192, 0.3531, 0.8976, 0.3435, 0.9006, 0.1973, 0.4138, 0.6097, 0.3016, 0.666, 0.2475, 0.5661, 0.3344, 0.5443, 0.483, 0.7354, 0.3886, 0.8232, 0.3534, 0.7596, 0.4131, 0.7086, 0.6081, 0.7777, 0.48, 0.9883, 0.4659, 0.9626, 0.5802, 0.7711, 0.4205, 0.5412, 0.4088, 0.5606, 0.3892, 0.4885, 0.4228, 0.4967])
me_cube_002.materials.append(mat_wood)
me_cube_002.materials.append(mat_spottedruststeel)
me_cube_002.update()
me_cube = bpy.data.meshes.new('Cube')
me_cube.from_pydata([(0.72, 1.003, 1.0), (0.72, 1.003, -1.0), (-0.72, 0.9947, 1.0), (-0.72, 0.9947, -1.0), (-0.72, 0.7842, -1.0), (0.7196, 0.7809, 0.9989), (-0.7212, 0.7816, 1.001), (0.72, 0.7783, -1.0), (2.676, 0.9911, 1.0), (2.676, 0.9911, -1.0), (2.676, 0.7777, -1.0), (2.676, 0.7777, 1.0), (-1.5, 0.9694, -0.0007321), (-1.5, 0.7961, -0.8602), (-3.08, 0.8846, -0.8608), (-3.081, 0.7937, 0.859), (-2.522, 0.9153, -0.8606), (-3.08, 0.8846, 0.8581), (-2.522, 0.9153, -0.001124), (-3.08, 0.8846, -0.001375), (-1.5, 0.9694, 0.8587), (-1.5, 0.9694, -0.8602), (-0.72, 0.9947, 0.0), (0.72, 1.003, 0.0), (-0.8015, 0.7847, 0.0), (2.676, 0.9911, 0.0), (-2.523, 0.7931, 0.8593), (-2.522, 0.9153, 0.8583), (-1.5, 0.7965, -0.0007321), (-1.501, 0.7936, 0.8596), (-3.08, 0.7963, -0.8608), (-3.08, 0.7968, -0.001375), (-2.522, 0.7962, -0.001124), (-2.522, 0.7957, -0.8606), (-1.968, 0.7932, 0.8594), (-1.952, 0.948, -0.8604), (-1.952, 0.948, -0.000928), (-1.967, 0.7957, -0.8604), (-1.952, 0.948, 0.8585), (-1.967, 0.7962, -0.0009281), (-1.11, 0.9852, -0.8599), (-1.11, 0.9852, 0.9284), (-1.11, 0.7904, -0.0004197), (-1.11, 0.79, -0.8599), (-1.11, 0.9852, -0.0004197), (-1.111, 0.7875, 0.9293), (-1.042, -0.4462, -0.0003089), (-0.9326, -0.4467, -1.0), (0.5075, -0.4526, -1.0), (-0.9338, -0.4493, 1.001), (0.507, -0.45, 0.9986), (2.676, 0.7777, 0.0), (0.8295, 0.7796, -0.0005268), (0.5887, -0.4513, -0.0008357), (0.0, 1.002, -1.143), (0.0, 1.002, 1.143), (0.0, 0.7813, -1.143), (-0.000815, 0.7813, 1.143), (0.0, 1.002, 1.258e-05), (-0.2126, -0.4496, -1.144), (-0.2134, -0.4496, 1.143), (0.36, 1.002, 1.108), (0.3594, 0.7811, 1.107), (0.36, 1.002, 9.462e-06), (0.1468, -0.4498, 1.107), (0.36, 1.002, -1.108), (0.36, 0.7798, -1.108), (0.1475, -0.4511, -1.108), (-0.36, 0.9983, -1.108), (-0.36, 0.7827, -1.108), (-0.5726, -0.4481, -1.108), (-0.36, 0.9983, 1.108), (-0.361, 0.7814, 1.108), (-0.36, 0.9983, 9.462e-06), (-0.5736, -0.4495, 1.108)], [], [(23, 0, 8, 25), (63, 61, 0, 23), (65, 1, 7, 66), (0, 5, 11, 8), (7, 1, 9, 10), (9, 25, 8, 11, 51, 10), (38, 36, 18, 27), (16, 33, 30, 14), (32, 26, 15, 31), (45, 41, 20, 29), (39, 34, 26, 32), (35, 37, 33, 16), (44, 40, 21, 12), (41, 44, 12, 20), (18, 16, 14, 19), (15, 17, 19, 14, 30, 31), (27, 18, 19, 17), (36, 35, 16, 18), (52, 7, 10, 51), (71, 2, 6, 72), (42, 45, 29, 28), (40, 43, 13, 21), (26, 27, 17, 15), (43, 42, 28, 13), (37, 39, 32, 33), (34, 38, 27, 26), (65, 63, 23, 1), (1, 23, 25, 9), (52, 5, 50, 53), (33, 32, 31, 30), (29, 20, 38, 34), (13, 28, 39, 37), (12, 21, 35, 36), (21, 13, 37, 35), (28, 29, 34, 39), (20, 12, 36, 38), (4, 24, 42, 43), (3, 4, 43, 40), (24, 6, 45, 42), (2, 22, 44, 41), (22, 3, 40, 44), (6, 2, 41, 45), (67, 48, 53, 50, 64), (72, 6, 49, 74), (6, 24, 46, 49), (24, 4, 47, 46), (66, 7, 48, 67), (7, 52, 53, 48), (5, 52, 51, 11), (69, 56, 59, 70), (62, 57, 60, 64), (70, 59, 60, 74), (68, 73, 58, 54), (61, 55, 57, 62), (68, 54, 56, 69), (73, 71, 55, 58), (0, 61, 62, 5), (5, 62, 64, 50), (56, 66, 67, 59), (59, 67, 64, 60), (54, 58, 63, 65), (54, 65, 66, 56), (58, 55, 61, 63), (22, 2, 71, 73), (3, 68, 69, 4), (3, 22, 73, 68), (47, 70, 74, 49, 46), (4, 69, 70, 47), (57, 72, 74, 60), (55, 71, 72, 57)])
me_cube.polygons.foreach_set('material_index', [1, 1, 1, 1, 1, 1, 1, 1, 1, 1, 1, 1, 1, 1, 1, 1, 1, 1, 1, 1, 1, 1, 1, 1, 1, 1, 1, 1, 0, 1, 1, 1, 1, 1, 1, 1, 1, 1, 1, 1, 1, 1, 0, 0, 0, 0, 0, 0, 1, 0, 0, 0, 1, 1, 1, 1, 1, 0, 0, 0, 1, 1, 1, 1, 1, 1, 0, 0, 0, 1])
_uv = me_cube.uv_layers.new(name='UVMap')
_uv.uv.foreach_set('vector', [0.3062, 0.4308, 0.2814, 0.5676, 0.2322, 0.4271, 0.2318, 0.4267, 0.469, 0.4976, 0.458, 0.7405, 0.3639, 0.7181, 0.4035, 0.4998, 0.1366, 0.4278, 0.1298, 0.4682, 0.1043, 0.4756, 0.1098, 0.4236, 0.2934, 0.3838, 0.3059, 0.4098, 0.1995, 0.3719, 0.1993, 0.3719, 0.1043, 0.4756, 0.1298, 0.4682, 0.1987, 0.5281, 0.1989, 0.5283, 0.2837, 0.4933, 0.2848, 0.4934, 0.2854, 0.494, 0.2855, 0.4944, 0.2846, 0.494, 0.2836, 0.4939, 0.7989, 0.5181, 0.7855, 0.4966, 0.7979, 0.4974, 0.8011, 0.5046, 0.2908, 0.3426, 0.2911, 0.3421, 0.2922, 0.343, 0.2921, 0.3431, 0.8071, 0.4986, 0.8025, 0.5045, 0.8019, 0.5008, 0.8025, 0.4983, 0.3335, 0.3606, 0.3246, 0.3716, 0.3093, 0.3564, 0.3129, 0.3506, 0.8202, 0.4988, 0.804, 0.5175, 0.8025, 0.5045, 0.8071, 0.4986, 0.2857, 0.3407, 0.2869, 0.339, 0.2911, 0.3421, 0.2908, 0.3426, 0.7253, 0.4956, 0.7763, 0.3868, 0.7952, 0.4488, 0.7617, 0.4959, 0.775, 0.6004, 0.7253, 0.4956, 0.7617, 0.4959, 0.7919, 0.549, 0.7979, 0.4974, 0.8022, 0.4921, 0.8025, 0.4957, 0.8021, 0.4982, 0.8019, 0.5008, 0.8016, 0.5008, 0.8021, 0.4982, 0.8025, 0.4957, 0.8027, 0.4957, 0.8025, 0.4983, 0.8011, 0.5046, 0.7979, 0.4974, 0.8021, 0.4982, 0.8016, 0.5008, 0.7855, 0.4966, 0.8008, 0.4787, 0.8022, 0.4921, 0.7979, 0.4974, -0.003664, 0.4936, 0.2957, 0.2229, 0.2835, 0.4939, 0.2847, 0.494, 0.3438, 0.4403, 0.3446, 0.4003, 0.3715, 0.3881, 0.3708, 0.4389, 0.9076, 0.5008, 0.8095, 0.6081, 0.8089, 0.5505, 0.8488, 0.4985, 0.2485, 0.333, 0.2534, 0.3155, 0.2769, 0.3316, 0.2741, 0.3373, 0.2952, 0.3447, 0.295, 0.3452, 0.2938, 0.3443, 0.2938, 0.3442, 0.821, 0.3782, 0.9076, 0.5008, 0.8488, 0.4985, 0.8111, 0.4488, 0.8057, 0.4795, 0.8202, 0.4988, 0.8071, 0.4986, 0.8035, 0.4923, 0.3002, 0.3464, 0.2995, 0.3484, 0.295, 0.3452, 0.2952, 0.3447, 0.439, 0.242, 0.469, 0.4976, 0.4035, 0.4998, 0.3408, 0.2719, 0.2669, 0.2879, 0.3062, 0.4308, 0.2318, 0.4267, 0.231, 0.4266, 0.832, 0.759, 0.5576, 0.9999, 0.4667, 0.6701, 0.5675, 0.5793, 0.8035, 0.4923, 0.8071, 0.4986, 0.8025, 0.4983, 0.8027, 0.4957, 0.3129, 0.3506, 0.3093, 0.3564, 0.2995, 0.3484, 0.3002, 0.3464, 0.8111, 0.4488, 0.8488, 0.4985, 0.8202, 0.4988, 0.8057, 0.4795, 0.7617, 0.4959, 0.7952, 0.4488, 0.8008, 0.4787, 0.7855, 0.4966, 0.2741, 0.3373, 0.2769, 0.3316, 0.2869, 0.339, 0.2857, 0.3407, 0.8488, 0.4985, 0.8089, 0.5505, 0.804, 0.5175, 0.8202, 0.4988, 0.7919, 0.549, 0.7617, 0.4959, 0.7855, 0.4966, 0.7989, 0.5181, 0.7984, 0.2397, 1.01, 0.5053, 0.9076, 0.5008, 0.821, 0.3782, 0.2067, 0.3311, 0.1999, 0.2989, 0.2534, 0.3155, 0.2485, 0.333, 1.01, 0.5053, 0.7904, 0.7238, 0.8095, 0.6081, 0.9076, 0.5008, 0.733, 0.6774, 0.6668, 0.4951, 0.7253, 0.4956, 0.775, 0.6004, 0.6668, 0.4951, 0.7338, 0.291, 0.7763, 0.3868, 0.7253, 0.4956, 0.3715, 0.3881, 0.3446, 0.4003, 0.3246, 0.3716, 0.3335, 0.3606, 0.5803, 0.4243, 0.6144, 0.4523, 0.5675, 0.5793, 0.4667, 0.6701, 0.428, 0.6487, 0.1155, 0.8375, 9.764e-05, 0.7191, 0.3315, 0.5578, 0.3604, 0.5926, 9.764e-05, 0.7191, 9.766e-05, 0.1941, 0.3841, 0.455, 0.3315, 0.5578, 9.766e-05, 0.1941, 0.4879, 9.768e-05, 0.4603, 0.3682, 0.3841, 0.455, 0.8733, 0.2711, 0.9538, 0.4147, 0.6144, 0.4523, 0.5803, 0.4243, 0.9538, 0.4147, 0.832, 0.759, 0.5675, 0.5793, 0.6144, 0.4523, 0.3198, 0.7752, -0.003664, 0.4936, 0.2847, 0.494, 0.2857, 0.4945, 0.6403, 0.06381, 0.7927, 0.1275, 0.5462, 0.3963, 0.5032, 0.3823, 0.3942, 0.9779, 0.2308, 0.9559, 0.3893, 0.6273, 0.428, 0.6487, 0.5032, 0.3823, 0.5462, 0.3963, 0.3893, 0.6273, 0.3604, 0.5926, 0.6355, 0.2516, 0.6006, 0.4953, 0.5345, 0.4955, 0.5372, 0.2121, 0.3182, 0.5098, 0.343, 0.4802, 0.3702, 0.4897, 0.338, 0.5276, 0.1751, 0.3592, 0.1435, 0.3873, 0.1154, 0.3716, 0.1577, 0.3353, 0.6006, 0.4953, 0.6426, 0.7202, 0.5522, 0.7629, 0.5345, 0.4955, 0.2934, 0.5395, 0.3182, 0.5098, 0.338, 0.5276, 0.3059, 0.5654, 0.5576, 0.9999, 0.3942, 0.9779, 0.428, 0.6487, 0.4667, 0.6701, 0.7927, 0.1275, 0.8733, 0.2711, 0.5803, 0.4243, 0.5462, 0.3963, 0.5462, 0.3963, 0.5803, 0.4243, 0.428, 0.6487, 0.3893, 0.6273, 0.5372, 0.2121, 0.5345, 0.4955, 0.469, 0.4976, 0.439, 0.242, 0.1435, 0.3873, 0.1366, 0.4278, 0.1098, 0.4236, 0.1154, 0.3716, 0.5345, 0.4955, 0.5522, 0.7629, 0.458, 0.7405, 0.469, 0.4976, 0.6668, 0.4951, 0.733, 0.6774, 0.6426, 0.7202, 0.6006, 0.4953, 0.2067, 0.3311, 0.1751, 0.3592, 0.1577, 0.3353, 0.1999, 0.2989, 0.7338, 0.291, 0.6668, 0.4951, 0.6006, 0.4953, 0.6355, 0.2516, 0.4603, 0.3682, 0.5032, 0.3823, 0.3604, 0.5926, 0.3315, 0.5578, 0.3841, 0.455, 0.4879, 9.768e-05, 0.6403, 0.06381, 0.5032, 0.3823, 0.4603, 0.3682, 0.2308, 0.9559, 0.1155, 0.8375, 0.3604, 0.5926, 0.3893, 0.6273, 0.343, 0.4802, 0.3438, 0.4403, 0.3708, 0.4389, 0.3702, 0.4897])
me_cube.materials.append(mat_wood)
me_cube.materials.append(mat_material_002)
me_cube.use_mirror_vertex_groups = False
me_cube.update()
me_cube_004 = bpy.data.meshes.new('Cube.004')
me_cube_004.from_pydata([(1.0, -1.0, -0.3881), (1.0, -1.0, 15.03), (1.0, 1.0, -1.0), (1.125, -0.7693, 0.366), (1.125, -0.7693, -0.366), (1.125, 0.7793, -1.0), (1.125, 0.7793, 1.0), (-0.5, 1.0, -1.0), (-0.7405, -0.7836, -0.366), (-0.5413, 0.6627, -1.0), (1.739, 0.8343, 1.0), (1.738, -0.8216, 1.0), (1.738, -0.8216, -1.0), (1.739, 0.8343, -1.0), (1.222, 0.8258, -1.0), (1.222, -0.8158, -1.0), (1.222, -0.8158, 1.0), (1.222, 0.8258, 1.0), (1.153, -0.7505, -1.0), (1.153, 0.7605, 1.0), (1.153, 0.7605, -1.0), (1.153, -0.7505, 1.0), (1.182, 0.7743, -0.9249), (1.183, -0.769, 0.9249), (1.183, -0.7746, -0.9249), (1.182, 0.7788, 0.9249), (1.125, -0.7693, -1.0), (1.125, 0.7793, 1.0), (1.125, 0.7793, -1.0), (1.125, -0.7693, 1.0), (-0.6972, 0.9306, -1.0), (-0.8169, 0.7683, -1.0), (-0.8563, 0.663, -1.0), (-0.76, 0.8598, -1.0), (-0.6152, 0.9718, -1.0), (1.738, -0.6434, 1.0), (1.738, -0.6434, -1.0), (1.225, -0.6287, 1.0), (1.225, -0.6287, -1.0), (1.739, 0.6707, -1.0), (1.225, 0.6173, 1.0), (1.739, 0.6707, 1.0), (1.225, 0.6173, -1.0), (1.662, 0.8344, -1.045), (1.66, -0.817, 1.045), (1.66, -0.817, -1.045), (1.662, 0.8344, 1.045), (1.658, -0.6419, 1.0), (1.658, -0.6419, -1.0), (1.659, 0.6645, 1.0), (1.659, 0.6645, -1.0), (-0.5, 1.0, -1.0), (1.0, 1.0, -1.0), (-0.8563, 0.663, -1.0), (1.0, -1.0, 15.03), (1.0, -1.0, -0.3881), (-0.6152, 0.9718, -1.0), (-0.6972, 0.9306, -1.0), (-0.76, 0.8598, -1.0), (-0.8169, 0.7683, -1.0), (-0.7405, -0.7836, 0.366), (-0.5413, 0.6627, 1.0), (1.125, 0.2775, -1.0), (1.125, 0.2775, 1.0), (-0.69, 0.2642, 0.9995), (-0.69, 0.2642, -1.001), (1.153, 0.2709, 1.0), (1.183, 0.2773, 0.9249), (1.125, 0.2775, 1.0), (1.153, 0.2709, -1.0), (1.183, 0.2725, -0.9249), (1.125, 0.2775, -1.0), (1.125, 0.5284, 1.0), (-0.6212, 0.5715, 0.9329), (1.153, 0.5157, 1.0), (1.183, 0.5281, 0.9249), (1.125, 0.5284, 1.0), (1.125, 0.5284, -1.0), (-0.6212, 0.5715, -1.067), (1.153, 0.5157, -1.0), (1.183, 0.5234, -0.9249), (1.125, 0.5284, -1.0), (-0.6648, 0.4301, -1.003), (-0.6648, 0.4301, 0.9973), (-0.7201, -0.162, -0.7122), (-0.7201, -0.162, 0.7122), (-0.7069, 0.05108, 0.8561), (-0.7069, 0.05108, -0.8561), (-0.5834, 0.6376, 0.9664), (-0.5834, 0.6376, -1.034), (-0.6456, 0.507, 0.9651), (-0.6456, 0.507, -1.035)], [(32, 53), (0, 55), (52, 2), (54, 1), (31, 59), (30, 57), (58, 33), (51, 7), (34, 56)], [(27, 28, 5, 6), (50, 43, 13, 39), (36, 35, 11, 12), (47, 44, 11, 35), (44, 45, 12, 11), (43, 46, 10, 13), (22, 25, 17, 14), (23, 24, 15, 16), (25, 75, 67, 23, 16, 37, 40, 17), (24, 70, 80, 22, 14, 42, 38, 15), (29, 26, 18, 21), (28, 27, 19, 20), (81, 28, 20, 79), (21, 18, 24, 23), (20, 19, 25, 22), (77, 62, 4, 8, 84, 87, 65, 82, 91, 78, 89, 9, 5), (79, 20, 22, 80), (49, 47, 35, 41), (39, 41, 35, 36), (45, 48, 36, 12), (13, 10, 41, 39), (46, 49, 41, 10), (68, 29, 21, 66), (66, 21, 23, 67), (76, 27, 6, 72), (71, 26, 4, 62), (48, 50, 39, 36), (17, 40, 49, 46), (15, 38, 48, 45), (14, 17, 46, 43), (16, 15, 45, 44), (37, 16, 44, 47), (42, 14, 43, 50), (49, 40, 42, 50), (50, 48, 47, 49), (48, 38, 37, 47), (42, 40, 37, 38), (26, 29, 3, 4), (85, 84, 8, 60), (6, 5, 9, 61), (4, 3, 60, 8), (83, 82, 65, 64), (81, 71, 62, 77), (29, 68, 63, 3), (74, 66, 67, 75), (76, 68, 66, 74), (18, 69, 70, 24), (26, 71, 69, 18), (63, 72, 6, 61, 88, 73, 90, 83, 64, 86, 85, 60, 3), (27, 76, 74, 19), (19, 74, 75, 25), (28, 81, 77, 5), (88, 89, 78, 73), (68, 76, 72, 63), (69, 79, 80, 70), (71, 81, 79, 69), (90, 91, 82, 83), (86, 87, 84, 85), (64, 65, 87, 86), (61, 9, 89, 88), (73, 78, 91, 90)])
me_cube_004.polygons.foreach_set('material_index', [1, 1, 1, 1, 1, 1, 1, 1, 1, 1, 1, 1, 1, 1, 1, 0, 1, 1, 1, 1, 1, 1, 1, 1, 1, 1, 1, 1, 1, 1, 1, 1, 1, 1, 1, 1, 1, 1, 0, 0, 0, 0, 1, 1, 1, 1, 1, 1, 0, 1, 1, 1, 0, 1, 1, 1, 0, 0, 0, 0, 0])
_uv = me_cube_004.uv_layers.new(name='UVMap')
_uv.uv.foreach_set('vector', [0.04267, 0.8066, 0.2144, 0.5549, 0.2144, 0.5549, 0.04267, 0.8066, 0.1438, 0.5151, 0.1418, 0.5211, 0.1699, 0.5193, 0.1959, 0.5127, 0.1455, 0.2617, 0.03215, 0.5231, 0.04425, 0.5165, 0.2104, 4.726e-05, 0.08302, 0.533, 0.07009, 0.5239, 0.04425, 0.5165, 0.03215, 0.5231, 0.07009, 0.5239, 0.2234, 0.1559, 0.2104, 4.726e-05, 0.04425, 0.5165, 0.1418, 0.5211, 0.02245, 1.0, 0.08312, 0.9093, 0.1699, 0.5193, 0.2038, 0.5483, 0.04245, 0.7999, 0.04889, 0.8225, 0.1954, 0.548, 0.01904, 0.5065, 0.1851, 0.2922, 0.1813, 0.2748, 0.02799, 0.5059, 0.04245, 0.7999, 0.03866, 0.7523, 0.03487, 0.7048, 0.01904, 0.5065, 0.02799, 0.5059, 0.0237, 0.5414, 0.04754, 0.7169, 0.04889, 0.8225, 0.1851, 0.2922, 0.1977, 0.4653, 0.2008, 0.5068, 0.2038, 0.5483, 0.1954, 0.548, 0.1997, 0.5159, 0.1765, 0.3556, 0.1813, 0.2748, 0.008506, 0.4997, 0.185, 0.2857, 0.1855, 0.2899, 0.01403, 0.5042, 0.2144, 0.5549, 0.04267, 0.8066, 0.04205, 0.8021, 0.2088, 0.5507, 0.2096, 0.5113, 0.2144, 0.5549, 0.2088, 0.5507, 0.205, 0.5084, 0.01403, 0.5042, 0.1855, 0.2899, 0.1851, 0.2922, 0.01904, 0.5065, 0.2088, 0.5507, 0.04205, 0.8021, 0.04245, 0.7999, 0.2038, 0.5483, 0.6916, 0.946, 0.6022, 0.9449, 0.07355, 0.966, 0.1546, 0.7766, 0.2336, 0.7735, 0.2665, 0.7722, 0.2993, 0.7709, 0.4593, 0.7699, 0.5339, 0.7693, 0.6084, 0.7688, 0.686, 0.7657, 0.7637, 0.7626, 0.944, 0.9019, 0.205, 0.5084, 0.2088, 0.5507, 0.2038, 0.5483, 0.2008, 0.5068, 0.08354, 0.7412, 0.08302, 0.533, 0.03215, 0.5231, 0.09448, 0.7512, 0.1959, 0.5127, 0.09448, 0.7512, 0.03215, 0.5231, 0.1455, 0.2617, 0.2234, 0.1559, 0.1489, 0.3188, 0.1455, 0.2617, 0.2104, 4.726e-05, 0.1699, 0.5193, 0.08312, 0.9093, 0.09448, 0.7512, 0.1959, 0.5127, 0.02245, 1.0, 0.08354, 0.7412, 0.09448, 0.7512, 0.08312, 0.9093, 0.0316, 0.7072, 0.008506, 0.4997, 0.01403, 0.5042, 0.03297, 0.7056, 0.03297, 0.7056, 0.01403, 0.5042, 0.01904, 0.5065, 0.03487, 0.7048, 0.03714, 0.7569, 0.04267, 0.8066, 0.04267, 0.8066, 0.03714, 0.7569, 0.2048, 0.4677, 0.185, 0.2857, 0.185, 0.2857, 0.2048, 0.4677, 0.1489, 0.3188, 0.1438, 0.5151, 0.1959, 0.5127, 0.1455, 0.2617, 0.04889, 0.8225, 0.04754, 0.7169, 0.08354, 0.7412, 0.02245, 1.0, 0.1813, 0.2748, 0.1765, 0.3556, 0.1489, 0.3188, 0.2234, 0.1559, 0.1954, 0.548, 0.04889, 0.8225, 0.02245, 1.0, 0.1418, 0.5211, 0.02799, 0.5059, 0.1813, 0.2748, 0.2234, 0.1559, 0.07009, 0.5239, 0.0237, 0.5414, 0.02799, 0.5059, 0.07009, 0.5239, 0.08302, 0.533, 0.1997, 0.5159, 0.1954, 0.548, 0.1418, 0.5211, 0.1438, 0.5151, 0.08354, 0.7412, 0.04754, 0.7169, 0.1997, 0.5159, 0.1438, 0.5151, 0.1438, 0.5151, 0.1489, 0.3188, 0.08302, 0.533, 0.08354, 0.7412, 0.1489, 0.3188, 0.1765, 0.3556, 0.0237, 0.5414, 0.08302, 0.533, 0.1997, 0.5159, 0.04754, 0.7169, 0.0237, 0.5414, 0.1765, 0.3556, 0.185, 0.2857, 0.008506, 0.4997, 0.008506, 0.4997, 0.185, 0.2857, 0.2492, 0.2598, 0.2336, 0.7735, 0.1546, 0.7766, 0.1738, 0.2591, 0.9669, 0.1167, 0.969, 0.9019, 0.8012, 0.7626, 0.7973, 0.258, 0.0123, 0.966, 0.02513, 0.04166, 0.1738, 0.2591, 0.1546, 0.7766, 0.4726, 0.2588, 0.4593, 0.7699, 0.2993, 0.7709, 0.3119, 0.2604, 0.2096, 0.5113, 0.2048, 0.4677, 0.2048, 0.4677, 0.2096, 0.5113, 0.008506, 0.4997, 0.0316, 0.7072, 0.0316, 0.7072, 0.008506, 0.4997, 0.03751, 0.7538, 0.03297, 0.7056, 0.03487, 0.7048, 0.03866, 0.7523, 0.03714, 0.7569, 0.0316, 0.7072, 0.03297, 0.7056, 0.03751, 0.7538, 0.1855, 0.2899, 0.2012, 0.4662, 0.1977, 0.4653, 0.1851, 0.2922, 0.185, 0.2857, 0.2048, 0.4677, 0.2012, 0.4662, 0.1855, 0.2899, 0.6482, 0.05318, 0.7046, 0.06566, 0.9194, 0.1167, 0.7973, 0.2658, 0.7098, 0.2616, 0.6223, 0.2573, 0.5475, 0.258, 0.4726, 0.2588, 0.3119, 0.2604, 0.2806, 0.2648, 0.2492, 0.2691, 0.1738, 0.2796, 0.05763, 0.04166, 0.04267, 0.8066, 0.03714, 0.7569, 0.03751, 0.7538, 0.04205, 0.8021, 0.04205, 0.8021, 0.03751, 0.7538, 0.03866, 0.7523, 0.04245, 0.7999, 0.2144, 0.5549, 0.2096, 0.5113, 0.2096, 0.5113, 0.2144, 0.5549, 0.7098, 0.2576, 0.7048, 0.7657, 0.6084, 0.7688, 0.6223, 0.2573, 0.0316, 0.7072, 0.03714, 0.7569, 0.03714, 0.7569, 0.0316, 0.7072, 0.2012, 0.4662, 0.205, 0.5084, 0.2008, 0.5068, 0.1977, 0.4653, 0.2048, 0.4677, 0.2096, 0.5113, 0.205, 0.5084, 0.2012, 0.4662, 0.5475, 0.258, 0.5339, 0.7693, 0.4593, 0.7699, 0.4726, 0.2588, 0.2806, 0.2601, 0.2665, 0.7722, 0.2336, 0.7735, 0.2492, 0.2598, 0.3119, 0.2604, 0.2993, 0.7709, 0.2665, 0.7722, 0.2806, 0.2601, 0.7973, 0.258, 0.8012, 0.7626, 0.7048, 0.7657, 0.7098, 0.2576, 0.6223, 0.2573, 0.6084, 0.7688, 0.5339, 0.7693, 0.5475, 0.258])
me_cube_004.materials.append(mat_material_003)
me_cube_004.materials.append(mat_wood)
me_cube_004.update()
me_cube_001 = bpy.data.meshes.new('Cube.001')
me_cube_001.from_pydata([(-0.945, -0.1771, -1.0), (-0.945, -0.1771, 1.0), (-0.8187, 1.049, -0.9283), (-0.8187, 1.049, 0.9283), (0.945, -0.1771, -1.0), (0.945, -0.1771, 1.0), (0.8187, 1.049, -0.9283), (0.8187, 1.049, 0.9283), (-0.6918, 1.049, 0.7844), (-0.6918, 1.049, -0.7844), (0.6918, 1.049, -0.7844), (0.6918, 1.049, 0.7844), (-0.6155, 1.351, 0.7844), (-0.6155, 1.351, -0.7844), (0.6155, 1.351, -0.7844), (0.6155, 1.351, 0.7844), (-0.2459, 1.351, 0.2805), (-0.2459, 1.351, -0.2805), (0.2459, 1.351, -0.2805), (0.2459, 1.351, 0.2805), (-0.2545, 2.316, 0.2805), (-0.2545, 2.316, -0.2805), (0.2545, 2.316, -0.2805), (0.2545, 2.316, 0.2805), (-0.2115, 2.517, 0.02632), (-0.2115, 2.517, -0.02632), (0.2115, 2.517, -0.02632), (0.2115, 2.517, 0.02632), (-0.2995, 2.356, 0.2679), (0.2995, 2.356, -0.2679), (-0.2995, 2.356, -0.2679), (0.2995, 2.356, 0.2679), (-0.2525, 2.459, 0.1221), (0.2525, 2.459, -0.1221), (-0.2525, 2.459, -0.1221), (0.2525, 2.459, 0.1221), (-0.2877, 2.406, -0.202), (0.2877, 2.406, 0.202), (-0.2877, 2.406, 0.202), (0.2877, 2.406, -0.202), (0.6155, 1.326, -0.7844), (0.6155, 1.326, 0.7844), (-0.6155, 1.326, -0.7844), (-0.6155, 1.326, 0.7844), (-0.6347, 1.351, 0.8089), (-0.6347, 1.351, -0.8089), (0.6347, 1.351, -0.8089), (0.6347, 1.351, 0.8089), (0.6347, 1.326, -0.8089), (-0.6347, 1.326, -0.8089), (0.6347, 1.326, 0.8089), (-0.6347, 1.326, 0.8089), (-0.8687, 0.8926, -0.955), (-0.8687, 0.8926, 0.9699), (0.8687, 0.8926, -0.955), (0.8687, 0.8926, 0.9699), (-1.0, 0.5953, -1.0), (1.0, 0.5953, 1.0), (-1.0, 0.5953, 1.0), (1.0, 0.5953, -1.0), (-0.866, 0.7395, 0.9707), (0.866, 0.7395, -1.012), (-0.866, 0.7395, -1.012), (0.866, 0.7395, 0.9707), (-0.9085, 0.9608, 0.9528), (0.9085, 0.9608, -0.9528), (-0.9085, 0.9608, -0.9528), (0.9085, 0.9608, 0.9528), (-0.7674, -0.2241, -0.79), (-0.7674, -0.2241, 0.79), (0.7674, -0.2241, 0.79), (0.7674, -0.2241, -0.79), (-0.7646, 0.8142, 0.9704), (0.7646, 0.8142, -0.9811), (-0.7646, 0.8142, -0.9811), (0.7646, 0.8142, 0.9704), (-0.9527, 0.6653, -1.0), (0.9527, 0.6653, 1.0), (-0.9527, 0.6653, 1.0), (0.9527, 0.6653, -1.0), (-0.2998, 2.381, -0.2386), (0.2998, 2.381, 0.2386), (-0.2998, 2.381, 0.2386), (0.2998, 2.381, -0.2386), (5.96e-08, 1.049, -1.191), (0.0, 1.049, 1.191), (5.96e-08, -0.1771, -1.283), (0.0, -0.1771, 1.283), (0.0, 0.8926, 1.245), (5.96e-08, 0.8926, -1.225), (0.0, 0.5953, 1.283), (0.0, 0.5953, -1.283), (5.96e-08, 0.7395, -1.298), (5.96e-08, 0.7395, 1.246), (5.96e-08, 0.9608, -1.222), (0.0, 0.9608, 1.223), (5.96e-08, -0.2241, -1.013), (5.96e-08, -0.2241, 1.014), (5.96e-08, 0.8142, 1.245), (1.192e-07, 0.8142, -1.258), (5.96e-08, 0.6653, -1.283), (5.96e-08, 0.6653, 1.283), (5.96e-08, 1.049, -1.006), (5.96e-08, 1.049, 1.007), (1.192e-07, 1.351, -1.006), (5.96e-08, 1.351, 1.007), (1.937e-07, 1.351, -0.3595), (1.937e-07, 1.351, 0.36), (1.788e-07, 2.316, 0.36), (2.086e-07, 2.316, -0.3595), (1.639e-07, 2.517, -0.03352), (1.788e-07, 2.517, 0.03402), (1.192e-07, 1.326, 1.007), (5.96e-08, 1.326, -1.006), (5.96e-08, 1.351, -1.037), (1.192e-07, 1.351, 1.038), (5.96e-08, 1.326, 1.038), (1.192e-07, 1.326, -1.037), (-1.04, -0.1771, 0.0), (-0.9009, 1.049, 0.0), (0.9009, 1.049, 0.0), (1.04, -0.1771, 0.0), (0.956, 0.8926, 0.007461), (-0.956, 0.8926, 0.007461), (-1.1, 0.5953, 0.0), (1.1, 0.5953, 0.0), (0.953, 0.7395, -0.02057), (-0.953, 0.7395, -0.02057), (0.9997, 0.9608, 0.0), (-0.9997, 0.9608, 0.0), (-0.8445, -0.2241, 0.0), (0.8445, -0.2241, 0.0), (0.8414, 0.8142, -0.005353), (-0.8414, 0.8142, -0.005353), (-1.048, 0.6653, 0.0), (1.048, 0.6653, 0.0), (6.559e-08, -0.2241, 0.0002488), (3.279e-08, 1.049, 0.0002487), (-0.7613, 1.049, 0.0), (0.7613, 1.049, 0.0), (-0.6773, 1.351, 0.0), (0.6773, 1.351, 0.0), (-0.2706, 1.351, 0.0), (0.2706, 1.351, 0.0), (0.28, 2.316, 0.0), (-0.28, 2.316, 0.0), (-0.2328, 2.517, 0.0), (0.2328, 2.517, 0.0), (0.3296, 2.356, 0.0), (-0.3296, 2.356, 0.0), (0.2779, 2.459, 0.0), (-0.2779, 2.459, 0.0), (-0.3165, 2.406, 0.0), (0.3165, 2.406, 0.0), (-0.6773, 1.326, 0.0), (0.6773, 1.326, 0.0), (-0.6984, 1.351, 0.0), (0.6984, 1.351, 0.0), (-0.6984, 1.326, 0.0), (0.6984, 1.326, 0.0), (0.33, 2.381, 0.0), (-0.33, 2.381, 0.0), (1.886e-07, 2.517, 0.0002488)], [], [(129, 119, 3, 64), (137, 120, 7, 85), (125, 121, 5, 57), (118, 1, 69, 130), (91, 86, 4, 59), (90, 87, 1, 58), (112, 41, 50, 116), (105, 15, 19, 107), (155, 40, 48, 159), (104, 14, 46, 114), (141, 15, 47, 157), (140, 12, 16, 142), (141, 14, 18, 143), (104, 13, 17, 106), (145, 20, 28, 149), (22, 109, 21, 30, 29), (144, 22, 29, 148), (107, 19, 23, 108), (106, 17, 21, 109), (143, 18, 22, 144), (142, 16, 20, 145), (151, 32, 24, 146), (162, 111, 27, 147), (150, 33, 26, 147), (20, 108, 23, 31, 28), (33, 34, 25, 110, 26), (32, 35, 27, 111, 24), (38, 37, 35, 32), (153, 39, 33, 150), (152, 38, 32, 151), (161, 82, 38, 152), (160, 83, 39, 153), (39, 36, 34, 33), (83, 80, 36, 39), (138, 8, 43, 154), (103, 11, 41, 112), (102, 9, 42, 113), (139, 10, 40, 155), (159, 48, 46, 157), (117, 49, 45, 114), (116, 50, 47, 115), (158, 51, 44, 156), (105, 12, 44, 115), (140, 13, 45, 156), (113, 42, 49, 117), (154, 43, 51, 158), (95, 88, 53, 64), (94, 89, 54, 65), (128, 122, 55, 67), (133, 123, 53, 72), (118, 124, 58, 1), (101, 90, 58, 78), (100, 91, 59, 79), (135, 125, 57, 77), (132, 126, 63, 75), (99, 92, 61, 73), (98, 93, 60, 72), (134, 127, 60, 78), (120, 128, 67, 7), (84, 94, 65, 6), (85, 95, 64, 3), (123, 129, 64, 53), (136, 130, 69, 97), (86, 0, 68, 96), (87, 5, 70, 97), (121, 4, 71, 131), (88, 98, 72, 53), (89, 99, 73, 54), (122, 132, 75, 55), (127, 133, 72, 60), (124, 134, 78, 58), (126, 135, 77, 63), (92, 100, 79, 61), (93, 101, 78, 60), (82, 81, 37, 38), (28, 31, 81, 82), (148, 29, 83, 160), (149, 28, 82, 161), (63, 77, 101, 93), (62, 76, 100, 92), (52, 74, 99, 89), (55, 75, 98, 88), (1, 87, 97, 69), (4, 86, 96, 71), (131, 136, 97, 70), (7, 67, 95, 85), (2, 66, 94, 84), (75, 63, 93, 98), (74, 62, 92, 99), (76, 56, 91, 100), (77, 57, 90, 101), (66, 52, 89, 94), (67, 55, 88, 95), (57, 5, 87, 90), (56, 0, 86, 91), (119, 137, 85, 3), (40, 113, 117, 48), (15, 105, 115, 47), (51, 116, 115, 44), (48, 117, 114, 46), (10, 102, 113, 40), (8, 103, 112, 43), (146, 24, 111, 162), (18, 106, 109, 22), (16, 107, 108, 20), (14, 104, 106, 18), (13, 104, 114, 45), (12, 105, 107, 16), (43, 112, 116, 51), (2, 84, 137, 119), (71, 96, 136, 131), (61, 79, 135, 126), (56, 76, 134, 124), (62, 74, 133, 127), (54, 73, 132, 122), (5, 121, 131, 70), (96, 68, 130, 136), (52, 66, 129, 123), (6, 65, 128, 120), (76, 62, 127, 134), (73, 61, 126, 132), (79, 59, 125, 135), (0, 56, 124, 118), (74, 52, 123, 133), (65, 54, 122, 128), (0, 118, 130, 68), (59, 4, 121, 125), (84, 6, 120, 137), (66, 2, 119, 129), (25, 146, 162, 110), (30, 149, 161, 80), (31, 148, 160, 81), (42, 154, 158, 49), (12, 140, 156, 44), (49, 158, 156, 45), (50, 159, 157, 47), (11, 139, 155, 41), (9, 138, 154, 42), (81, 160, 153, 37), (80, 161, 152, 36), (36, 152, 151, 34), (37, 153, 150, 35), (35, 150, 147, 27), (110, 162, 147, 26), (34, 151, 146, 25), (17, 142, 145, 21), (19, 143, 144, 23), (23, 144, 148, 31), (21, 145, 149, 30), (15, 141, 143, 19), (13, 140, 142, 17), (14, 141, 157, 46), (41, 155, 159, 50), (29, 30, 80, 83)])
me_cube_001.polygons.foreach_set('material_index', [0, 0, 0, 0, 0, 0, 0, 0, 0, 0, 0, 0, 0, 0, 1, 1, 1, 1, 1, 1, 1, 1, 1, 1, 1, 1, 1, 1, 1, 1, 1, 1, 1, 1, 0, 0, 0, 0, 0, 0, 0, 0, 0, 0, 0, 0, 0, 0, 0, 0, 0, 0, 0, 0, 0, 0, 0, 0, 0, 0, 0, 0, 0, 0, 0, 0, 0, 0, 0, 0, 0, 0, 0, 0, 1, 1, 1, 1, 0, 0, 0, 0, 0, 0, 0, 0, 0, 0, 0, 0, 0, 0, 0, 0, 0, 0, 0, 0, 0, 0, 0, 0, 1, 1, 1, 0, 0, 0, 0, 0, 0, 0, 0, 0, 0, 0, 0, 0, 0, 0, 0, 0, 0, 0, 0, 0, 0, 0, 0, 1, 1, 1, 0, 0, 0, 0, 0, 0, 1, 1, 1, 1, 1, 1, 1, 1, 1, 1, 1, 0, 0, 0, 0, 1])
_uv = me_cube_001.uv_layers.new(name='UVMap')
_uv.uv.foreach_set('vector', [0.869, 0.06552, 0.869, 0.07283, 0.9054, 0.07283, 0.9054, 0.06552, 0.8908, 0.1092, 0.8908, 0.1455, 0.9272, 0.1455, 0.9272, 0.1092, 0.7499, 0.3533, 0.7499, 0.4393, 0.8183, 0.4393, 0.8183, 0.3533, 0.8908, 0.0001125, 0.9272, 0.0001125, 0.9272, 0.0001125, 0.8908, 0.0001125, 0.6132, 0.3533, 0.6132, 0.4393, 0.6816, 0.4393, 0.6816, 0.3533, 0.8867, 0.3533, 0.8867, 0.4393, 0.955, 0.4393, 0.955, 0.3533, 0.6724, 0.4518, 0.762, 0.2762, 0.7715, 0.2771, 0.6793, 0.4598, 0.6836, 0.4762, 0.7815, 0.7942, 0.5157, 0.7587, 0.5098, 0.6651, 0.5903, 0.05415, 0.309, 0.01885, 0.3031, 0.01044, 0.5937, 0.04827, 0.25, 0.5, 0.375, 0.5, 0.375, 0.5, 0.25, 0.5, 0.5, 0.5, 0.625, 0.5, 0.625, 0.5, 0.5, 0.5, 0.3673, 0.5099, 0.5294, 0.4948, 0.4636, 0.6046, 0.3795, 0.615, 0.4562, 0.9706, 0.09532, 0.9766, 0.2989, 0.8071, 0.4132, 0.7969, 0.0001126, 0.6913, 0.1468, 0.4405, 0.2939, 0.6226, 0.2599, 0.7128, 0.2057, 0.5842, 0.2101, 0.5612, 0.2156, 0.5757, 0.2097, 0.6042, 0.2233, 0.5884, 0.2134, 0.5884, 0.2037, 0.5907, 0.202, 0.6055, 0.2285, 0.6025, 0.2198, 0.5824, 0.2233, 0.5884, 0.2285, 0.6025, 0.2207, 0.6028, 0.2823, 0.2808, 0.309, 0.3225, 0.2995, 0.4225, 0.2989, 0.4178, 0.2015, 0.4899, 0.1603, 0.4771, 0.2037, 0.5907, 0.2134, 0.5884, 0.2532, 0.4109, 0.2384, 0.4677, 0.2233, 0.5884, 0.2198, 0.5824, 0.2771, 0.4047, 0.2771, 0.3676, 0.3102, 0.4626, 0.3083, 0.4723, 0.2184, 0.6512, 0.2263, 0.6429, 0.2226, 0.6616, 0.2247, 0.6628, 0.231, 0.7341, 0.2268, 0.6998, 0.2218, 0.6617, 0.2201, 0.6633, 0.2234, 0.6506, 0.2366, 0.6648, 0.2197, 0.6749, 0.2201, 0.6633, 0.2101, 0.5612, 0.2087, 0.55, 0.2101, 0.5612, 0.2082, 0.5765, 0.2156, 0.5757, 0.2366, 0.6648, 0.2091, 0.6684, 0.2279, 0.674, 0.2354, 0.771, 0.2197, 0.6749, 0.2263, 0.6429, 0.2138, 0.6445, 0.2218, 0.6617, 0.2268, 0.6998, 0.2226, 0.6616, 0.2228, 0.6164, 0.2108, 0.6175, 0.2138, 0.6445, 0.2263, 0.6429, 0.225, 0.6355, 0.2364, 0.6405, 0.2366, 0.6648, 0.2234, 0.6506, 0.2134, 0.6369, 0.2228, 0.6164, 0.2263, 0.6429, 0.2184, 0.6512, 0.2115, 0.6215, 0.2194, 0.5952, 0.2228, 0.6164, 0.2134, 0.6369, 0.2231, 0.6201, 0.2328, 0.6206, 0.2364, 0.6405, 0.225, 0.6355, 0.2364, 0.6405, 0.2033, 0.6442, 0.2091, 0.6684, 0.2366, 0.6648, 0.2328, 0.6206, 0.2021, 0.6241, 0.2033, 0.6442, 0.2364, 0.6405, 0.383, 0.4248, 0.5148, 0.4382, 0.5277, 0.48, 0.3693, 0.4935, 0.628, 0.3995, 0.6739, 0.2793, 0.762, 0.2762, 0.6724, 0.4518, 0.2326, 0.227, 0.2395, 0.3795, 0.159, 0.4226, 0.1582, 0.2013, 0.5353, 0.1499, 0.3539, 0.107, 0.309, 0.01885, 0.5903, 0.05415, 0.5937, 0.04827, 0.3031, 0.01044, 0.2986, 0.0001125, 0.5987, 0.03831, 0.1456, 0.1967, 0.1504, 0.4265, 0.1422, 0.4322, 0.1353, 0.1935, 0.6793, 0.4598, 0.7715, 0.2771, 0.7815, 0.2756, 0.6855, 0.4669, 0.3688, 0.4975, 0.5303, 0.4844, 0.531, 0.4898, 0.3679, 0.5042, 0.6836, 0.4762, 0.5294, 0.4948, 0.531, 0.4898, 0.6855, 0.4669, 0.3673, 0.5099, 0.1468, 0.4405, 0.1422, 0.4322, 0.3679, 0.5042, 0.1582, 0.2013, 0.159, 0.4226, 0.1504, 0.4265, 0.1456, 0.1967, 0.3693, 0.4935, 0.5277, 0.48, 0.5303, 0.4844, 0.3688, 0.4975, 0.9417, 0.1338, 0.9417, 0.1483, 0.9781, 0.1483, 0.9781, 0.1338, 0.7963, 0.1338, 0.7963, 0.1483, 0.8327, 0.1483, 0.8327, 0.1338, 0.869, 0.1338, 0.869, 0.1483, 0.9054, 0.1483, 0.9054, 0.1338, 0.869, 0.0556, 0.869, 0.0586, 0.9054, 0.0586, 0.9054, 0.0556, 0.7499, 0.02908, 0.7499, 0.1151, 0.8183, 0.1151, 0.8183, 0.02908, 0.9417, 0.1839, 0.9416, 0.2107, 0.9782, 0.2107, 0.9781, 0.1839, 0.7963, 0.1839, 0.7968, 0.2107, 0.8334, 0.2107, 0.8327, 0.1839, 0.869, 0.1839, 0.869, 0.2107, 0.9065, 0.2107, 0.9054, 0.1839, 0.869, 0.1603, 0.869, 0.1719, 0.9054, 0.1719, 0.9054, 0.1603, 0.7963, 0.1603, 0.7963, 0.1719, 0.8327, 0.1719, 0.8327, 0.1603, 0.9417, 0.1603, 0.9417, 0.1719, 0.9781, 0.1719, 0.9781, 0.1603, 0.869, 0.04903, 0.869, 0.05222, 0.9054, 0.05222, 0.9054, 0.04903, 0.869, 0.1186, 0.869, 0.1338, 0.9054, 0.1338, 0.9054, 0.1186, 0.7963, 0.1186, 0.7963, 0.1338, 0.8327, 0.1338, 0.8327, 0.1186, 0.9417, 0.1186, 0.9417, 0.1338, 0.9781, 0.1338, 0.9781, 0.1186, 0.869, 0.0586, 0.869, 0.06552, 0.9054, 0.06552, 0.9054, 0.0586, 0.8908, 0.2546, 0.8908, 0.291, 0.9272, 0.291, 0.9272, 0.2546, 0.8181, 0.2183, 0.7817, 0.2183, 0.7817, 0.2183, 0.8181, 0.2183, 0.9635, 0.2183, 0.9272, 0.2183, 0.9272, 0.2183, 0.9635, 0.2183, 0.8908, 0.2183, 0.8545, 0.2183, 0.8545, 0.2183, 0.8908, 0.2183, 0.9417, 0.1483, 0.9417, 0.1603, 0.9781, 0.1603, 0.9781, 0.1483, 0.7963, 0.1483, 0.7963, 0.1603, 0.8327, 0.1603, 0.8327, 0.1483, 0.869, 0.1483, 0.869, 0.1603, 0.9054, 0.1603, 0.9054, 0.1483, 0.869, 0.05222, 0.869, 0.0556, 0.9054, 0.0556, 0.9054, 0.05222, 0.869, 0.03912, 0.869, 0.04903, 0.9054, 0.04903, 0.9092, 0.03912, 0.869, 0.1719, 0.869, 0.1839, 0.9054, 0.1839, 0.9054, 0.1719, 0.7963, 0.1719, 0.7963, 0.1839, 0.8327, 0.1839, 0.8327, 0.1719, 0.9417, 0.1719, 0.9417, 0.1839, 0.9781, 0.1839, 0.9781, 0.1719, 0.2194, 0.5952, 0.2091, 0.5962, 0.2108, 0.6175, 0.2228, 0.6164, 0.2156, 0.5757, 0.2082, 0.5765, 0.2091, 0.5962, 0.2194, 0.5952, 0.2207, 0.6028, 0.2285, 0.6025, 0.2328, 0.6206, 0.2231, 0.6201, 0.2097, 0.6042, 0.2156, 0.5757, 0.2194, 0.5952, 0.2115, 0.6215, 0.9054, 0.1719, 0.9054, 0.1839, 0.9417, 0.1839, 0.9417, 0.1719, 0.76, 0.1719, 0.76, 0.1839, 0.7963, 0.1839, 0.7963, 0.1719, 0.76, 0.1483, 0.76, 0.1603, 0.7963, 0.1603, 0.7963, 0.1483, 0.9054, 0.1483, 0.9054, 0.1603, 0.9417, 0.1603, 0.9417, 0.1483, 0.9999, 0.2183, 0.9635, 0.2183, 0.9635, 0.2183, 0.9999, 0.2183, 0.8545, 0.2183, 0.8181, 0.2183, 0.8181, 0.2183, 0.8545, 0.2183, 0.8908, 0.2183, 0.8908, 0.2546, 0.9272, 0.2546, 0.9272, 0.2183, 0.9054, 0.1186, 0.9054, 0.1338, 0.9417, 0.1338, 0.9417, 0.1186, 0.76, 0.1186, 0.76, 0.1338, 0.7963, 0.1338, 0.7963, 0.1186, 0.9054, 0.1603, 0.9054, 0.1719, 0.9417, 0.1719, 0.9417, 0.1603, 0.76, 0.1603, 0.76, 0.1719, 0.7963, 0.1719, 0.7963, 0.1603, 0.76, 0.1839, 0.7596, 0.2107, 0.7968, 0.2107, 0.7963, 0.1839, 0.9054, 0.1839, 0.9065, 0.2107, 0.9416, 0.2107, 0.9417, 0.1839, 0.76, 0.1338, 0.76, 0.1483, 0.7963, 0.1483, 0.7963, 0.1338, 0.9054, 0.1338, 0.9054, 0.1483, 0.9417, 0.1483, 0.9417, 0.1338, 0.8183, 0.3533, 0.8183, 0.4393, 0.8867, 0.4393, 0.8867, 0.3533, 0.5448, 0.3533, 0.5448, 0.4393, 0.6132, 0.4393, 0.6132, 0.3533, 0.8908, 0.07283, 0.8908, 0.1092, 0.9272, 0.1092, 0.9272, 0.07283, 0.309, 0.01885, 0.1582, 0.2013, 0.1456, 0.1967, 0.3031, 0.01044, 0.625, 0.5, 0.75, 0.5, 0.75, 0.5, 0.625, 0.5, 0.5303, 0.4844, 0.6793, 0.4598, 0.6855, 0.4669, 0.531, 0.4898, 0.3031, 0.01044, 0.1456, 0.1967, 0.1353, 0.1935, 0.2986, 0.0001125, 0.3539, 0.107, 0.2326, 0.227, 0.1582, 0.2013, 0.309, 0.01885, 0.5148, 0.4382, 0.628, 0.3995, 0.6724, 0.4518, 0.5277, 0.48, 0.2247, 0.6628, 0.2226, 0.6616, 0.2268, 0.6998, 0.231, 0.7341, 0.2384, 0.4677, 0.2015, 0.4899, 0.2134, 0.5884, 0.2233, 0.5884, 0.2771, 0.3676, 0.2931, 0.3208, 0.3096, 0.4577, 0.3102, 0.4626, 0.09532, 0.9766, 0.0001126, 0.6913, 0.2599, 0.7128, 0.2989, 0.8071, 0.125, 0.5, 0.25, 0.5, 0.25, 0.5, 0.125, 0.5, 0.5294, 0.4948, 0.6836, 0.4762, 0.5098, 0.6651, 0.4636, 0.6046, 0.5277, 0.48, 0.6724, 0.4518, 0.6793, 0.4598, 0.5303, 0.4844, 0.8545, 0.07283, 0.8545, 0.1092, 0.8908, 0.1092, 0.8908, 0.07283, 0.8545, 0.2183, 0.8545, 0.2546, 0.8908, 0.2546, 0.8908, 0.2183, 0.8327, 0.1719, 0.8327, 0.1839, 0.869, 0.1839, 0.869, 0.1719, 0.8288, 0.03912, 0.8327, 0.04903, 0.869, 0.04903, 0.869, 0.03912, 0.8327, 0.05222, 0.8327, 0.0556, 0.869, 0.0556, 0.869, 0.05222, 0.8327, 0.1483, 0.8327, 0.1603, 0.869, 0.1603, 0.869, 0.1483, 0.9272, 0.2183, 0.8908, 0.2183, 0.8908, 0.2183, 0.9272, 0.2183, 0.8545, 0.2546, 0.8545, 0.291, 0.8908, 0.291, 0.8908, 0.2546, 0.8327, 0.0586, 0.8327, 0.06552, 0.869, 0.06552, 0.869, 0.0586, 0.8327, 0.1186, 0.8327, 0.1338, 0.869, 0.1338, 0.869, 0.1186, 0.8327, 0.04903, 0.8327, 0.05222, 0.869, 0.05222, 0.869, 0.04903, 0.8327, 0.1603, 0.8327, 0.1719, 0.869, 0.1719, 0.869, 0.1603, 0.8327, 0.1839, 0.8334, 0.2107, 0.869, 0.2107, 0.869, 0.1839, 0.6816, 0.02908, 0.6816, 0.1151, 0.7499, 0.1151, 0.7499, 0.02908, 0.8327, 0.0556, 0.8327, 0.0586, 0.869, 0.0586, 0.869, 0.0556, 0.8327, 0.1338, 0.8327, 0.1483, 0.869, 0.1483, 0.869, 0.1338, 0.8545, 0.0001125, 0.8908, 0.0001125, 0.8908, 0.0001125, 0.8545, 0.0001125, 0.6816, 0.3533, 0.6816, 0.4393, 0.7499, 0.4393, 0.7499, 0.3533, 0.8545, 0.1092, 0.8545, 0.1455, 0.8908, 0.1455, 0.8908, 0.1092, 0.8327, 0.06552, 0.8327, 0.07283, 0.869, 0.07283, 0.869, 0.06552, 0.2279, 0.674, 0.2247, 0.6628, 0.231, 0.7341, 0.2354, 0.771, 0.202, 0.6055, 0.2097, 0.6042, 0.2115, 0.6215, 0.2021, 0.6241, 0.2082, 0.5765, 0.2207, 0.6028, 0.2231, 0.6201, 0.2091, 0.5962, 0.159, 0.4226, 0.3693, 0.4935, 0.3688, 0.4975, 0.1504, 0.4265, 0.625, 0.25, 0.5, 0.25, 0.5, 0.25, 0.625, 0.25, 0.1504, 0.4265, 0.3688, 0.4975, 0.3679, 0.5042, 0.1422, 0.4322, 0.7715, 0.2771, 0.5937, 0.04827, 0.5987, 0.03831, 0.7815, 0.2756, 0.6739, 0.2793, 0.5353, 0.1499, 0.5903, 0.05415, 0.762, 0.2762, 0.2395, 0.3795, 0.383, 0.4248, 0.3693, 0.4935, 0.159, 0.4226, 0.2091, 0.5962, 0.2231, 0.6201, 0.225, 0.6355, 0.2108, 0.6175, 0.2021, 0.6241, 0.2115, 0.6215, 0.2134, 0.6369, 0.2033, 0.6442, 0.2033, 0.6442, 0.2134, 0.6369, 0.2184, 0.6512, 0.2091, 0.6684, 0.2108, 0.6175, 0.225, 0.6355, 0.2234, 0.6506, 0.2138, 0.6445, 0.2138, 0.6445, 0.2234, 0.6506, 0.2201, 0.6633, 0.2218, 0.6617, 0.2354, 0.771, 0.231, 0.7341, 0.2201, 0.6633, 0.2197, 0.6749, 0.2091, 0.6684, 0.2184, 0.6512, 0.2247, 0.6628, 0.2279, 0.674, 0.1603, 0.4771, 0.1324, 0.4255, 0.2057, 0.5842, 0.2037, 0.5907, 0.3198, 0.3625, 0.3286, 0.3984, 0.3143, 0.4716, 0.3102, 0.4625, 0.2101, 0.5612, 0.2198, 0.5824, 0.2207, 0.6028, 0.2082, 0.5765, 0.2037, 0.5907, 0.2057, 0.5842, 0.2097, 0.6042, 0.202, 0.6055, 0.7815, 0.7942, 0.4562, 0.9706, 0.4132, 0.7969, 0.5157, 0.7587, 0.1468, 0.4405, 0.3673, 0.5099, 0.3795, 0.615, 0.2939, 0.6226, 0.375, 0.5, 0.5, 0.5, 0.5, 0.5, 0.375, 0.5, 0.762, 0.2762, 0.5903, 0.05415, 0.5937, 0.04827, 0.7715, 0.2771, 0.2285, 0.6025, 0.202, 0.6055, 0.2021, 0.6241, 0.2328, 0.6206])
me_cube_001.materials.append(mat_wood)
me_cube_001.materials.append(mat_spottedruststeel)
me_cube_001.update()
me_cube_003 = bpy.data.meshes.new('Cube.003')
me_cube_003.from_pydata([(-1.0, -0.9279, -1.0), (-1.0, -0.9279, 1.0), (-1.0, 0.6943, -1.0), (-1.0, 0.6943, 1.0), (1.0, -0.9279, -1.0), (1.0, -0.9279, 1.0), (1.0, 0.6943, -1.0), (1.0, 0.6943, 1.0), (-1.0, 0.5886, -1.0), (-1.0, 0.5886, 1.0), (1.0, 0.5886, -1.0), (1.0, 0.5886, 1.0), (-1.0, -0.6436, -1.0), (1.0, -0.6436, 1.0), (-1.0, -0.6436, 1.0), (1.0, -0.6436, -1.0), (1.013, -0.9648, -0.9771), (1.013, -0.9648, 1.026), (1.855, -1.04, -0.9771), (1.855, -1.04, 1.026), (2.253, -1.136, -0.9771), (2.253, -1.136, 1.026), (2.33, -1.244, -0.9771), (2.33, -1.244, 1.026), (2.076, -1.348, -0.9771), (2.076, -1.348, 1.026), (1.528, -1.432, -0.9771), (1.528, -1.432, 1.026), (0.5513, -1.13, -0.9771), (0.5513, -1.13, 1.026), (-0.1827, -1.134, -0.9771), (-0.1827, -1.134, 1.026), (-0.5706, -1.488, -0.9771), (-0.5706, -1.488, 1.026), (-1.556, -1.395, -0.9771), (-1.556, -1.395, 1.026), (-1.953, -1.298, -0.9771), (-1.953, -1.298, 1.026), (-1.993, -1.191, -0.9771), (-1.993, -1.191, 1.026), (-1.776, -1.08, -0.9771), (-1.776, -1.08, 1.026), (-1.012, -0.9676, -0.9771), (-1.012, -0.9676, 1.026), (-0.8543, -1.378, -0.9771), (-0.8543, -1.378, 1.026), (-0.9083, -1.229, 1.026), (-0.9083, -1.229, -0.9771), (1.208, -1.237, -0.9771), (1.208, -1.237, 1.026), (1.386, -1.321, 1.026), (1.386, -1.321, -0.9771), (-1.016, 0.744, -0.9501), (-1.016, 0.744, 0.9923), (-1.747, 0.8255, -0.9501), (-1.747, 0.8255, 0.9923), (-1.977, 0.9065, -0.9501), (-1.977, 0.9065, 0.9923), (-1.984, 0.9941, -0.9501), (-1.984, 0.9941, 0.9923), (-1.742, 1.075, -0.9501), (-1.742, 1.075, 0.9923), (-1.172, 1.137, -0.9501), (-1.172, 1.137, 0.9923), (-0.6512, 0.8662, -0.9501), (-0.6512, 0.8662, 0.9923), (0.2994, 0.8608, -0.9501), (0.2994, 0.8608, 0.9923), (0.8304, 1.159, -0.9501), (0.8304, 1.159, 0.9923), (1.688, 1.074, -0.9501), (1.688, 1.074, 0.9923), (1.905, 0.9927, -0.9501), (1.905, 0.9927, 0.9923), (1.939, 0.9051, -0.9501), (1.939, 0.9051, 0.9923), (1.759, 0.8386, -0.866), (1.759, 0.8386, 1.076), (1.035, 0.7432, -0.9501), (1.035, 0.7432, 0.9923), (0.9777, 1.069, -0.9501), (0.9777, 1.069, 0.9923), (0.9278, 0.979, 0.9923), (0.9278, 0.979, -0.9501), (-0.9974, 0.9521, -0.9501), (-0.9974, 0.9521, 0.9923), (-1.138, 1.046, 0.9667), (-1.138, 1.046, -0.9757), (0.7922, 0.9055, 0.9923), (0.7922, 0.9055, -0.9501), (1.339, 1.122, -0.9501), (1.339, 1.122, 0.9923), (-0.6408, -1.17, 1.026), (-0.6408, -1.17, -0.9771), (-1.191, -1.438, -0.9771), (-1.191, -1.438, 1.026), (-1.787, -1.346, -0.9771), (-1.787, -1.346, 1.026), (-1.982, -1.139, -0.9771), (-1.982, -1.139, 1.026), (-1.472, -1.023, -0.9771), (-1.472, -1.023, 1.026), (1.434, -0.9949, -0.9771), (1.434, -0.9949, 1.026), (2.123, -1.088, -0.9771), (2.123, -1.088, 1.026), (1.797, -1.39, -0.9771), (1.797, -1.39, 1.026), (2.203, -1.296, -0.9771), (2.203, -1.296, 1.026), (2.317, -1.19, -0.9771), (2.317, -1.19, 1.026), (-2.008, -1.246, -0.9771), (-2.008, -1.246, 1.026), (-0.8829, -1.304, -0.9771), (-0.8829, -1.304, 1.026), (0.9375, -1.156, -0.9771), (0.9375, -1.156, 1.026), (-1.381, 0.7803, -0.9501), (-1.381, 0.7803, 0.9923), (1.429, 0.7838, -0.9501), (1.429, 0.7838, 0.9923)], [], [(8, 9, 3, 2), (15, 13, 5, 4), (12, 15, 4, 0), (13, 14, 1, 5), (7, 3, 9, 11), (2, 6, 10, 8), (6, 7, 11, 10), (12, 14, 9, 8), (0, 1, 14, 12), (11, 9, 14, 13), (8, 10, 15, 12), (10, 11, 13, 15), (103, 19, 18, 102), (105, 21, 20, 104), (111, 23, 22, 110), (109, 25, 24, 108), (107, 27, 26, 106), (117, 29, 28, 116), (29, 31, 30, 28), (45, 33, 32, 44), (95, 35, 34, 94), (97, 37, 36, 96), (113, 39, 38, 112), (99, 41, 40, 98), (101, 43, 42, 100), (17, 43, 101, 41, 99, 39, 113, 37, 97, 35, 95, 33, 45, 115, 46, 92, 31, 29, 117, 49, 50, 27, 107, 25, 109, 23, 111, 21, 105, 19, 103), (16, 102, 18, 104, 20, 110, 22, 108, 24, 106, 26, 51, 48, 116, 28, 30, 93, 47, 114, 44, 32, 94, 34, 96, 36, 112, 38, 98, 40, 100, 42), (115, 45, 44, 114), (92, 46, 47, 93), (50, 49, 48, 51), (27, 50, 51, 26), (119, 55, 54, 118), (55, 57, 56, 54), (57, 59, 58, 56), (59, 61, 60, 58), (61, 63, 62, 60), (85, 65, 64, 84), (65, 67, 66, 64), (81, 69, 68, 80), (91, 71, 70, 90), (71, 73, 72, 70), (73, 75, 74, 72), (75, 77, 76, 74), (121, 79, 78, 120), (53, 79, 121, 77, 75, 73, 71, 91, 69, 81, 82, 88, 67, 65, 85, 86, 63, 61, 59, 57, 55, 119), (52, 118, 54, 56, 58, 60, 62, 87, 84, 64, 66, 89, 83, 80, 68, 90, 70, 72, 74, 76, 120, 78), (82, 81, 80, 83), (88, 82, 83, 89), (86, 85, 84, 87), (63, 86, 87, 62), (43, 17, 5, 1), (17, 16, 4, 5), (16, 42, 0, 4), (42, 43, 1, 0), (52, 78, 6, 2), (78, 79, 7, 6), (79, 53, 3, 7), (53, 52, 2, 3), (67, 88, 89, 66), (69, 91, 90, 68), (31, 92, 93, 30), (33, 95, 94, 32), (35, 97, 96, 34), (39, 99, 98, 38), (41, 101, 100, 40), (17, 103, 102, 16), (19, 105, 104, 18), (25, 107, 106, 24), (23, 109, 108, 22), (21, 111, 110, 20), (37, 113, 112, 36), (46, 115, 114, 47), (49, 117, 116, 48), (53, 119, 118, 52), (77, 121, 120, 76)])
_uv = me_cube_003.uv_layers.new(name='UVMap')
_uv.uv.foreach_set('vector', [0.375, 0.2054, 0.625, 0.2054, 0.625, 0.25, 0.375, 0.25, 0.375, 0.6986, 0.625, 0.6986, 0.625, 0.75, 0.375, 0.75, 0.125, 0.6986, 0.375, 0.6986, 0.375, 0.75, 0.125, 0.75, 0.625, 0.6986, 0.875, 0.6986, 0.875, 0.75, 0.625, 0.75, 0.625, 0.5, 0.875, 0.5, 0.875, 0.5446, 0.625, 0.5446, 0.125, 0.5, 0.375, 0.5, 0.375, 0.5446, 0.125, 0.5446, 0.375, 0.5, 0.625, 0.5, 0.625, 0.5446, 0.375, 0.5446, 0.375, 0.05141, 0.625, 0.05141, 0.625, 0.2054, 0.375, 0.2054, 0.375, 0.0, 0.625, 0.0, 0.625, 0.05141, 0.375, 0.05141, 0.625, 0.5446, 0.875, 0.5446, 0.875, 0.6986, 0.625, 0.6986, 0.125, 0.5446, 0.375, 0.5446, 0.375, 0.6986, 0.125, 0.6986, 0.375, 0.5446, 0.625, 0.5446, 0.625, 0.6986, 0.375, 0.6986, 0.875, 1.0, 0.8438, 1.0, 0.8438, 0.5, 0.875, 0.5, 0.8125, 1.0, 0.7812, 1.0, 0.7812, 0.5, 0.8125, 0.5, 0.75, 1.0, 0.7188, 1.0, 0.7188, 0.5, 0.75, 0.5, 0.6875, 1.0, 0.6562, 1.0, 0.6562, 0.5, 0.6875, 0.5, 0.6245, 1.0, 0.5938, 1.0, 0.5938, 0.5, 0.6245, 0.5, 0.5409, 1.0, 0.5312, 1.0, 0.5312, 0.5, 0.5409, 0.5, 0.5312, 1.0, 0.4688, 1.0, 0.4688, 0.5, 0.5312, 0.5, 0.4275, 1.0, 0.4062, 1.0, 0.4062, 0.5, 0.4275, 0.5, 0.375, 1.0, 0.3438, 1.0, 0.3438, 0.5, 0.375, 0.5, 0.3119, 1.0, 0.2812, 1.0, 0.2812, 0.5, 0.3119, 0.5, 0.2505, 1.0, 0.2188, 1.0, 0.2188, 0.5, 0.2505, 0.5, 0.1875, 1.0, 0.1562, 1.0, 0.1562, 0.5, 0.1875, 0.5, 0.1252, 1.0, 0.09375, 1.0, 0.09375, 0.5, 0.1252, 0.5, 0.3833, 0.4496, 0.1167, 0.4496, 0.08334, 0.4162, 0.05045, 0.3833, 0.03253, 0.3401, 0.01461, 0.2968, 0.01461, 0.2493, 0.01461, 0.2032, 0.0322, 0.1607, 0.05045, 0.1167, 0.08356, 0.08356, 0.1167, 0.05045, 0.146, 0.03828, 0.1618, 0.03174, 0.1776, 0.0252, 0.1904, 0.0199, 0.2032, 0.01461, 0.2968, 0.01461, 0.3102, 0.02017, 0.3237, 0.02573, 0.3537, 0.03819, 0.3833, 0.05045, 0.4159, 0.08301, 0.4496, 0.1167, 0.4675, 0.1599, 0.4854, 0.2032, 0.4854, 0.25, 0.4854, 0.2968, 0.4675, 0.3401, 0.4496, 0.3833, 0.4164, 0.4164, 0.8833, 0.4496, 0.9164, 0.4164, 0.9496, 0.3833, 0.9675, 0.3401, 0.9854, 0.2968, 0.9854, 0.25, 0.9854, 0.2032, 0.9675, 0.1599, 0.9496, 0.1167, 0.9159, 0.08301, 0.8833, 0.05045, 0.8537, 0.03819, 0.8237, 0.02573, 0.8102, 0.02017, 0.7968, 0.01461, 0.7032, 0.01461, 0.6904, 0.0199, 0.6776, 0.0252, 0.6618, 0.03174, 0.646, 0.03828, 0.6167, 0.05045, 0.5836, 0.08356, 0.5504, 0.1167, 0.5322, 0.1607, 0.5146, 0.2032, 0.5146, 0.2493, 0.5146, 0.2968, 0.5325, 0.3401, 0.5504, 0.3833, 0.5833, 0.4162, 0.6167, 0.4496, 0.4389, 1.0, 0.4275, 1.0, 0.4275, 0.5, 0.4389, 0.5, 0.4595, 1.0, 0.4503, 1.0, 0.4503, 0.5, 0.4595, 0.5, 0.5724, 1.0, 0.5506, 1.0, 0.5506, 0.5, 0.5724, 0.5, 0.5938, 1.0, 0.5724, 1.0, 0.5724, 0.5, 0.5938, 0.5, 0.875, 1.0, 0.8438, 1.0, 0.8438, 0.5, 0.875, 0.5, 0.8438, 1.0, 0.7812, 1.0, 0.7812, 0.5, 0.8438, 0.5, 0.7812, 1.0, 0.7188, 1.0, 0.7188, 0.5, 0.7812, 0.5, 0.7188, 1.0, 0.6562, 1.0, 0.6562, 0.5, 0.7188, 0.5, 0.6562, 1.0, 0.5938, 1.0, 0.5938, 0.5, 0.6562, 0.5, 0.5506, 1.0, 0.5312, 1.0, 0.5312, 0.5, 0.5506, 0.5, 0.5312, 1.0, 0.4688, 1.0, 0.4688, 0.5, 0.5312, 0.5, 0.4275, 1.0, 0.4062, 1.0, 0.4062, 0.5, 0.4275, 0.5, 0.375, 1.0, 0.3438, 1.0, 0.3438, 0.5, 0.375, 0.5, 0.3438, 1.0, 0.2812, 1.0, 0.2812, 0.5, 0.3438, 0.5, 0.2812, 1.0, 0.2188, 1.0, 0.2188, 0.5, 0.2812, 0.5, 0.2188, 1.0, 0.1562, 1.0, 0.1562, 0.5, 0.2188, 0.5, 0.125, 1.0, 0.09375, 1.0, 0.09375, 0.5, 0.125, 0.5, 0.3833, 0.4496, 0.1167, 0.4496, 0.08356, 0.4164, 0.05045, 0.3833, 0.01461, 0.2968, 0.01461, 0.2032, 0.05045, 0.1167, 0.08356, 0.08356, 0.1167, 0.05045, 0.146, 0.03828, 0.1776, 0.0252, 0.1904, 0.0199, 0.2032, 0.01461, 0.2968, 0.01461, 0.3237, 0.02573, 0.3537, 0.03819, 0.3833, 0.05045, 0.4496, 0.1167, 0.4854, 0.2032, 0.4854, 0.2968, 0.4496, 0.3833, 0.4164, 0.4164, 0.8833, 0.4496, 0.9164, 0.4164, 0.9496, 0.3833, 0.9854, 0.2968, 0.9854, 0.2032, 0.9496, 0.1167, 0.8833, 0.05045, 0.8537, 0.03819, 0.8237, 0.02573, 0.7968, 0.01461, 0.7032, 0.01461, 0.6904, 0.0199, 0.6776, 0.0252, 0.646, 0.03828, 0.6167, 0.05045, 0.5836, 0.08356, 0.5504, 0.1167, 0.5146, 0.2032, 0.5146, 0.2968, 0.5504, 0.3833, 0.5836, 0.4164, 0.6167, 0.4496, 0.4503, 1.0, 0.4275, 1.0, 0.4275, 0.5, 0.4503, 0.5, 0.4595, 1.0, 0.4503, 1.0, 0.4503, 0.5, 0.4595, 0.5, 0.5724, 1.0, 0.5506, 1.0, 0.5506, 0.5, 0.5724, 0.5, 0.5938, 1.0, 0.5724, 1.0, 0.5724, 0.5, 0.5938, 0.5, 0.1167, 0.4496, 0.3833, 0.4496, 0.625, 0.75, 0.875, 0.75, 0.9062, 1.0, 0.9062, 0.5, 0.375, 0.75, 0.625, 0.75, 0.8833, 0.4496, 0.6167, 0.4496, 0.125, 0.75, 0.375, 0.75, 0.09375, 0.5, 0.09375, 1.0, 0.625, 0.0, 0.375, 0.0, 0.8833, 0.4496, 0.6167, 0.4496, 0.375, 0.5, 0.125, 0.5, 0.09375, 0.5, 0.09375, 1.0, 0.625, 0.5, 0.375, 0.5, 0.1167, 0.4496, 0.3833, 0.4496, 0.875, 0.5, 0.625, 0.5, 0.9062, 1.0, 0.9062, 0.5, 0.375, 0.25, 0.625, 0.25, 0.4688, 1.0, 0.4595, 1.0, 0.4595, 0.5, 0.4688, 0.5, 0.4062, 1.0, 0.375, 1.0, 0.375, 0.5, 0.4062, 0.5, 0.4688, 1.0, 0.4595, 1.0, 0.4595, 0.5, 0.4688, 0.5, 0.4062, 1.0, 0.375, 1.0, 0.375, 0.5, 0.4062, 0.5, 0.3438, 1.0, 0.3119, 1.0, 0.3119, 0.5, 0.3438, 0.5, 0.2188, 1.0, 0.1875, 1.0, 0.1875, 0.5, 0.2188, 0.5, 0.1562, 1.0, 0.1252, 1.0, 0.1252, 0.5, 0.1562, 0.5, 0.9062, 1.0, 0.875, 1.0, 0.875, 0.5, 0.9062, 0.5, 0.8438, 1.0, 0.8125, 1.0, 0.8125, 0.5, 0.8438, 0.5, 0.6562, 1.0, 0.6245, 1.0, 0.6245, 0.5, 0.6562, 0.5, 0.7188, 1.0, 0.6875, 1.0, 0.6875, 0.5, 0.7188, 0.5, 0.7812, 1.0, 0.75, 1.0, 0.75, 0.5, 0.7812, 0.5, 0.2812, 1.0, 0.2505, 1.0, 0.2505, 0.5, 0.2812, 0.5, 0.4503, 1.0, 0.4389, 1.0, 0.4389, 0.5, 0.4503, 0.5, 0.5506, 1.0, 0.5409, 1.0, 0.5409, 0.5, 0.5506, 0.5, 0.9062, 1.0, 0.875, 1.0, 0.875, 0.5, 0.9062, 0.5, 0.1562, 1.0, 0.125, 1.0, 0.125, 0.5, 0.1562, 0.5])
me_cube_003.materials.append(mat_material_001)
me_cube_003.update()

# ---- objects
ob_light = bpy.data.objects.new('Light', light_light)
ob_camera = bpy.data.objects.new('Camera', cam_camera)
ob_sm_dtoolschisel = bpy.data.objects.new('SM_DToolsChisel', me_cube_002)
ob_sm_dtoolshammer = bpy.data.objects.new('SM_DToolsHammer', me_cube)
ob_sm_dtoolssaw = bpy.data.objects.new('SM_DToolsSaw', me_cube_004)
ob_sm_dtoolsscrewdriver = bpy.data.objects.new('SM_DToolsScrewdriver', me_cube_001)
ob_sm_dtoolswrench = bpy.data.objects.new('SM_DToolsWrench', me_cube_003)

# ---- transforms, parenting, visibility, modifiers, constraints
ob_light.location = (4.076, 1.005, 5.904)
ob_light.rotation_euler = (0.6503, 0.05522, 1.866)
ob_light.lock_rotations_4d = False
ob_light.empty_display_type = 'ARROWS'
ob_light.color = (0.0, 0.0, 0.0, 0.0)
ob_light.lineart.crease_threshold = 0.0
ob_camera.location = (7.359, -6.926, 4.958)
ob_camera.rotation_euler = (1.109, 0.0, 0.8149)
ob_camera.lock_rotations_4d = False
ob_camera.empty_display_type = 'ARROWS'
ob_camera.color = (0.0, 0.0, 0.0, 0.0)
ob_camera.display_type = 'WIRE'
ob_camera.lineart.crease_threshold = 0.0
ob_sm_dtoolschisel.location = (-1.221, 0.02957, 0.04512)
ob_sm_dtoolschisel.rotation_euler = (0.0, 0.0, 4.702)
ob_sm_dtoolschisel.scale = (0.324, 0.02708, 0.02574)
ob_sm_dtoolshammer.location = (-1.75, 0.0, 0.0)
ob_sm_dtoolshammer.scale = (0.06569, 0.506, 0.04234)
ob_sm_dtoolshammer.lock_rotations_4d = False
ob_sm_dtoolshammer.empty_display_type = 'ARROWS'
ob_sm_dtoolshammer.lineart.crease_threshold = 0.0
ob_sm_dtoolssaw.location = (-0.5752, 0.1476, 0.0398)
ob_sm_dtoolssaw.rotation_euler = (0.0, -0.0, -1.577)
ob_sm_dtoolssaw.scale = (0.4176, 0.1333, 0.006585)
ob_sm_dtoolsscrewdriver.location = (-1.438, -0.265, 0.0)
ob_sm_dtoolsscrewdriver.scale = (0.06006, 0.3196, 0.04468)
ob_sm_dtoolswrench.location = (-0.9615, 0.07311, 0.04291)
ob_sm_dtoolswrench.scale = (0.03066, 0.238, 0.007837)

# ---- collection membership
col_collection.objects.link(ob_light)
col_collection.objects.link(ob_camera)
col_export.objects.link(ob_sm_dtoolschisel)
col_export.objects.link(ob_sm_dtoolshammer)
col_export.objects.link(ob_sm_dtoolssaw)
col_export.objects.link(ob_sm_dtoolsscrewdriver)
col_export.objects.link(ob_sm_dtoolswrench)

# ---- scene / render settings (as saved in the file)
scene.camera = ob_camera
scene.frame_start = 1; scene.frame_end = 250; scene.frame_set(34)
scene.render.engine = 'BLENDER_EEVEE_NEXT'
bpy.context.view_layer.update()
